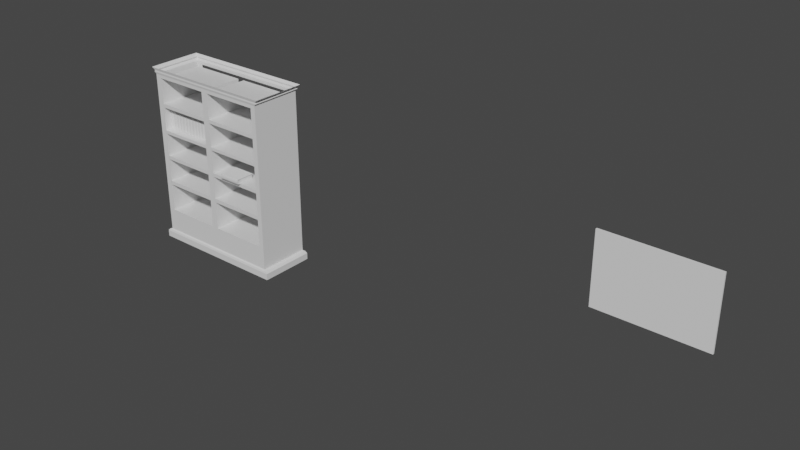 # Source: Bookshelf_01.blend  (saved by Blender 2.80.75; exported with 4.5.12 LTS)
import bpy
from mathutils import Matrix  # noqa: F401  (used for matrix-valued properties, if any)

bpy.ops.wm.read_factory_settings(use_empty=True)
scene = bpy.context.scene
scene.name = 'Scene'

# ---- collections
col_collection = bpy.data.collections.new('Collection'); scene.collection.children.link(col_collection)

# ---- materials (node trees are filled in below, after node groups)
mat_material = bpy.data.materials.new('Material')
mat_material.alpha_threshold = 0.0
mat_material.use_transparent_shadow = False
mat_material.line_color = (0.0, 0.0, 0.0, 1.0)

# ---- material node trees
mat_material.use_nodes = True; mat_material.node_tree.nodes.clear()
_N = mat_material.node_tree.nodes; _L = mat_material.node_tree.links
n0 = _N.new('ShaderNodeOutputMaterial'); n0.name = 'Material Output'; n0.location = (300, 300)
n1 = _N.new('ShaderNodeBsdfPrincipled'); n1.name = 'Principled BSDF'; n1.location = (10, 300)
n1.distribution = 'GGX'
n1.subsurface_method = 'BURLEY'
n1.inputs[2].default_value = 0.4
n1.inputs[3].default_value = 1.45
n1.inputs[27].default_value = (0.0, 0.0, 0.0, 1.0)
n1.inputs[28].default_value = 1.0
_L.new(n1.outputs[0], n0.inputs[0])
n0.is_active_output = True

# ---- world
world_world = bpy.data.worlds.new('World'); scene.world = world_world
world_world.use_nodes = True; world_world.node_tree.nodes.clear()
_N = world_world.node_tree.nodes; _L = world_world.node_tree.links
n0 = _N.new('ShaderNodeOutputWorld'); n0.name = 'World Output'; n0.location = (300, 300)
n1 = _N.new('ShaderNodeBackground'); n1.name = 'Background'; n1.location = (10, 300)
n1.inputs[0].default_value = (0.05088, 0.05088, 0.05088, 1.0)
_L.new(n1.outputs[0], n0.inputs[0])
n0.is_active_output = True
world_world.color = (0.05088, 0.05088, 0.05088)
world_world.use_sun_shadow = False
world_world.sun_shadow_jitter_overblur = 0.0

# ---- meshes
me_cube = bpy.data.meshes.new('Cube')
me_cube.from_pydata([(2.342, -0.5467, 2.903), (2.342, -0.5467, -2.862), (2.342, -2.342, 2.903), (2.342, -2.342, -2.862), (-2.342, -0.5467, 2.903), (-2.342, -0.5467, -2.862), (-2.342, -2.342, 2.903), (-2.342, -2.342, -2.862), (2.342, -2.342, 2.903), (-2.342, -2.342, 2.903), (2.403, -0.5154, 2.974), (2.403, -2.358, 2.974), (-2.403, -0.5154, 2.974), (-2.403, -2.358, 2.974), (2.403, -2.358, 2.974), (-2.403, -2.358, 2.974), (2.381, -0.5268, 3.027), (2.381, -2.352, 3.027), (-2.381, -0.5268, 3.027), (-2.381, -2.352, 3.027), (2.381, -2.352, 3.027), (-2.381, -2.352, 3.027), (2.485, -0.4735, 3.121), (2.485, -2.379, 3.121), (-2.485, -0.4735, 3.121), (-2.485, -2.379, 3.121), (2.485, -2.379, 3.121), (-2.485, -2.379, 3.121), (-2.435, -0.5111, -2.898), (-2.435, -2.378, -2.898), (2.435, -0.5111, -2.898), (2.435, -2.378, -2.898), (-2.494, -0.4885, -2.963), (-2.494, -2.4, -2.963), (2.494, -0.4885, -2.963), (2.494, -2.4, -2.963), (-2.494, -0.4885, -3.187), (-2.494, -2.4, -3.187), (2.494, -0.4885, -3.187), (2.494, -2.4, -3.187), (2.342, -0.5467, 2.792), (-2.342, -2.342, 2.792), (2.342, -2.342, 2.792), (-2.342, -0.5467, 2.792), (2.342, -0.5467, -2.062), (2.342, -2.342, -2.062), (-2.342, -0.5467, -2.062), (-2.342, -2.342, -2.062), (-2.121, -0.5467, -2.862), (-2.121, -2.342, -2.862), (-2.205, -0.5111, -2.898), (-2.205, -2.378, -2.898), (-2.258, -0.4885, -2.963), (-2.258, -2.4, -2.963), (-2.258, -0.4885, -3.187), (-2.258, -2.4, -3.187), (-2.121, -0.5467, 2.792), (-2.121, -2.342, 2.792), (-2.121, -2.342, -2.062), (-2.121, -0.5467, -2.062), (-0.1192, -2.342, -2.862), (-0.124, -2.378, -2.898), (-0.127, -2.4, -2.963), (-0.127, -2.4, -3.187), (-0.1192, -0.5467, 2.792), (2.163, -2.342, -2.797), (-0.1192, -0.5467, -2.862), (-0.124, -0.5111, -2.898), (-0.127, -0.4885, -2.963), (-0.127, -0.4885, -3.187), (-0.1192, -2.342, 2.792), (-0.1192, -2.342, -2.062), (0.1269, -2.342, -2.862), (0.1319, -2.378, -2.898), (0.1351, -2.4, -2.963), (0.1351, -2.4, -3.187), (0.1269, -0.5467, 2.792), (0.1269, -2.342, -2.797), (0.1269, -0.5467, -2.862), (0.1319, -0.5111, -2.898), (0.1351, -0.4885, -2.963), (0.1351, -0.4885, -3.187), (0.1269, -2.342, 2.792), (0.1269, -2.342, -2.062), (2.163, -2.342, -2.862), (2.249, -2.378, -2.898), (2.303, -2.4, -2.963), (2.303, -2.4, -3.187), (2.163, -0.5467, 2.792), (2.163, -0.5467, -2.062), (2.163, -0.5467, -2.862), (2.249, -0.5111, -2.898), (2.303, -0.4885, -2.963), (2.303, -0.4885, -3.187), (2.163, -2.342, 2.792), (2.163, -2.342, -2.062), (-0.1192, -0.7367, 2.792), (-2.121, -0.7367, 2.792), (-0.1192, -0.7367, -2.062), (-2.121, -0.7367, -2.062), (2.163, -0.7367, 2.792), (0.1269, -0.7367, 2.792), (2.163, -0.7367, -2.062), (0.1269, -0.7367, -2.062), (-2.342, -2.342, 1.891), (2.342, -0.5467, 1.891), (2.342, -2.342, 1.891), (-2.342, -0.5467, 1.891), (-2.121, -2.342, 1.891), (-2.121, -0.5467, 1.891), (-0.1192, -2.342, 1.891), (-0.1192, -2.342, -2.797), (0.1269, -2.342, 1.891), (-2.121, -2.342, -2.797), (2.163, -2.342, 1.891), (2.163, -0.5467, 1.891), (-2.121, -0.7367, 1.891), (-0.1192, -0.7367, 1.891), (0.1269, -0.7367, 1.891), (2.163, -0.7367, 1.891), (2.342, -0.5467, 1.764), (2.342, -2.342, 1.764), (-2.342, -0.5467, 1.764), (-2.121, -2.342, 1.764), (-2.121, -0.5467, 1.764), (-0.1192, -2.342, 1.764), (-2.121, -0.5467, -2.797), (0.1269, -2.342, 1.764), (-2.342, -0.5467, -2.797), (2.163, -2.342, 1.764), (2.163, -0.5467, 1.764), (-2.342, -2.342, 1.764), (-2.121, -0.7367, 1.764), (-0.1192, -0.7367, 1.764), (0.1269, -0.7367, 1.764), (2.163, -0.7367, 1.764), (-2.121, -2.342, 1.891), (-0.1192, -2.342, 1.891), (-2.121, -0.7367, 1.891), (-0.1192, -0.7367, 1.891), (-2.121, -2.342, 1.764), (-0.1192, -2.342, 1.764), (-2.121, -0.7367, 1.764), (-0.1192, -0.7367, 1.764), (-0.1192, -2.34, 1.891), (-2.121, -2.34, 1.891), (-0.1192, -2.34, 1.764), (-2.121, -2.34, 1.764), (2.163, -2.339, 1.891), (0.1269, -2.339, 1.891), (0.1269, -2.339, 1.764), (2.163, -2.339, 1.764), (2.342, -0.5467, 0.9299), (2.342, -2.342, 0.9299), (-2.342, -0.5467, 0.9299), (-2.121, -2.342, 0.9299), (-2.121, -0.5467, 0.9299), (-0.1192, -2.342, 0.9299), (2.342, -2.342, -2.797), (0.1269, -2.342, 0.9299), (2.342, -0.5467, -2.797), (2.163, -2.342, 0.9299), (2.163, -0.5467, 0.9299), (-2.121, -0.7367, 0.9299), (-0.1192, -0.7367, 0.9299), (0.1269, -0.7367, 0.9299), (2.163, -0.7367, 0.9299), (-2.342, -2.342, 0.9299), (2.342, -0.5467, 0.8168), (2.342, -2.342, 0.8168), (-2.342, -0.5467, 0.8168), (-2.121, -2.342, 0.8168), (-2.121, -0.5467, 0.8168), (-0.1192, -2.342, 0.8168), (2.163, -0.5467, -2.183), (0.1269, -2.342, 0.8168), (2.163, -2.342, -2.183), (2.163, -2.342, 0.8168), (2.163, -0.5467, 0.8168), (-2.121, -0.7367, 0.8168), (-0.1192, -0.7367, 0.8168), (0.1269, -0.7367, 0.8168), (2.163, -0.7367, 0.8168), (-2.342, -2.342, 0.8168), (2.342, -0.5467, -0.001427), (2.342, -2.342, -0.001427), (-2.342, -0.5467, -0.001427), (-2.121, -2.342, -0.001427), (-2.121, -0.5467, -0.001427), (-0.1192, -2.342, -0.001427), (0.1269, -2.342, -2.183), (0.1269, -2.342, -0.001427), (-0.1192, -2.342, -2.183), (2.163, -2.342, -0.001427), (2.163, -0.5467, -0.001427), (-2.121, -0.7367, -0.001427), (-0.1192, -0.7367, -0.001427), (0.1269, -0.7367, -0.001427), (2.163, -0.7367, -0.001427), (-2.342, -2.342, -0.001427), (2.342, -0.5467, -0.1296), (2.342, -2.342, -0.1296), (-2.342, -0.5467, -0.1296), (-2.121, -2.342, -0.1296), (-2.121, -0.5467, -0.1296), (-0.1192, -2.342, -0.1296), (-2.121, -2.342, -2.183), (0.1269, -2.342, -0.1296), (-2.121, -0.5467, -2.183), (2.163, -2.342, -0.1296), (2.163, -0.5467, -0.1296), (-2.121, -0.7367, -0.1296), (-0.1192, -0.7367, -0.1296), (0.1269, -0.7367, -0.1296), (2.163, -0.7367, -0.1296), (-2.342, -2.342, -0.1296), (2.342, -0.5467, -0.9428), (2.342, -2.342, -0.9428), (-2.342, -0.5467, -0.9428), (-2.121, -2.342, -0.9428), (-2.121, -0.5467, -0.9428), (-0.1192, -2.342, -0.9428), (-2.342, -2.342, -2.183), (0.1269, -2.342, -0.9428), (-2.342, -0.5467, -2.183), (2.163, -2.342, -0.9428), (2.163, -0.5467, -0.9428), (-2.121, -0.7367, -0.9428), (-0.1192, -0.7367, -0.9428), (0.1269, -0.7367, -0.9428), (2.163, -0.7367, -0.9428), (-2.342, -2.342, -0.9428), (2.342, -0.5467, -1.081), (2.342, -2.342, -1.081), (-2.342, -0.5467, -1.081), (-2.121, -2.342, -1.081), (-2.121, -0.5467, -1.081), (-0.1192, -2.342, -1.081), (2.342, -2.342, -2.183), (0.1269, -2.342, -1.081), (2.342, -0.5467, -2.183), (2.163, -2.342, -1.081), (2.163, -0.5467, -1.081), (-2.121, -0.7367, -1.081), (-0.1192, -0.7367, -1.081), (0.1269, -0.7367, -1.081), (2.163, -0.7367, -1.081), (-2.342, -2.342, -1.081), (-0.1192, -2.339, 0.9299), (-2.121, -2.339, 0.9299), (2.163, -2.339, 0.9299), (0.1269, -2.339, 0.9299), (-2.121, -2.339, 0.8168), (-0.1192, -2.339, 0.8168), (0.1269, -2.339, 0.8168), (2.163, -2.339, 0.8168), (-0.1192, -2.339, -0.001427), (-2.121, -2.339, -0.001427), (2.163, -2.339, -0.001427), (0.1269, -2.339, -0.001427), (-2.121, -2.339, -0.1296), (-0.1192, -2.339, -0.1296), (0.1269, -2.339, -0.1296), (2.163, -2.339, -0.1296), (-0.1192, -2.339, -0.9428), (-2.121, -2.339, -0.9428), (2.163, -2.339, -0.9428), (0.1269, -2.339, -0.9428), (-2.121, -2.339, -1.081), (-0.1192, -2.339, -1.081), (0.1269, -2.339, -1.081), (2.163, -2.339, -1.081), (2.163, -0.5467, -2.797), (-2.342, -2.342, -2.797), (2.163, -0.7391, -2.797), (0.1269, -0.7391, -2.797), (-0.1192, -0.7391, -2.797), (-2.121, -0.7391, -2.797), (2.163, -0.7391, -2.183), (0.1269, -0.7391, -2.183), (-0.1192, -0.7391, -2.183), (-2.121, -0.7391, -2.183)], [], [(116, 108, 136, 138), (42, 2, 6, 41, 57, 70, 82, 94), (41, 6, 4, 43), (90, 1, 30, 91), (40, 0, 2, 42), (43, 4, 0, 40, 88, 76, 64, 56), (6, 2, 8, 9), (0, 4, 12, 10), (4, 6, 13, 12), (2, 0, 10, 11), (9, 8, 14, 15), (10, 12, 18, 16), (11, 10, 16, 17), (15, 14, 20, 21), (12, 13, 19, 18), (21, 20, 26, 27), (18, 19, 25, 24), (16, 18, 24, 22), (17, 16, 22, 23), (51, 29, 33, 53), (49, 7, 29, 51), (7, 5, 28, 29), (1, 3, 31, 30), (34, 35, 39, 38), (29, 28, 32, 33), (30, 31, 35, 34), (91, 30, 34, 92), (118, 134, 150, 149), (92, 34, 38, 93), (53, 33, 37, 55), (33, 32, 36, 37), (115, 88, 40, 105), (105, 40, 42, 106), (104, 41, 43, 107), (108, 57, 41, 104), (206, 58, 47, 222), (222, 47, 46, 224), (240, 44, 45, 238), (174, 89, 44, 240), (224, 46, 59, 208), (192, 71, 58, 206), (239, 83, 103, 245), (107, 43, 56, 109), (62, 53, 55, 63), (32, 52, 54, 36), (36, 54, 55, 37), (28, 50, 52, 32), (60, 49, 51, 61), (61, 51, 53, 62), (5, 48, 50, 28), (73, 61, 62, 74), (72, 60, 61, 73), (74, 62, 63, 75), (112, 82, 70, 110), (190, 83, 71, 192), (52, 68, 69, 54), (134, 135, 151, 150), (50, 67, 68, 52), (48, 66, 67, 50), (176, 95, 83, 190), (58, 71, 98, 99), (86, 74, 75, 87), (84, 72, 73, 85), (85, 73, 74, 86), (68, 80, 81, 69), (117, 116, 138, 139), (67, 79, 80, 68), (66, 78, 79, 67), (31, 85, 86, 35), (3, 84, 85, 31), (35, 86, 87, 39), (106, 42, 94, 114), (238, 45, 95, 176), (80, 92, 93, 81), (57, 108, 116, 97), (79, 91, 92, 80), (78, 90, 91, 79), (117, 96, 97, 116), (119, 100, 101, 118), (83, 95, 102, 103), (70, 57, 97, 96), (114, 94, 100, 119), (110, 70, 96, 117), (235, 58, 99, 243), (94, 82, 101, 100), (65, 176, 278, 274), (121, 106, 114, 129), (113, 111, 276, 277), (190, 77, 275, 279), (127, 112, 110, 125), (122, 107, 109, 124), (82, 112, 118, 101), (123, 108, 104, 131), (131, 104, 107, 122), (120, 105, 106, 121), (130, 115, 105, 120), (162, 130, 120, 152), (152, 120, 121, 153), (167, 131, 122, 154), (155, 123, 131, 167), (154, 122, 124, 156), (159, 127, 125, 157), (111, 192, 280, 276), (192, 206, 281, 280), (153, 121, 129, 161), (77, 65, 274, 275), (133, 125, 141, 143), (157, 125, 133, 164), (161, 129, 135, 166), (151, 148, 149, 150), (166, 135, 134, 165), (164, 133, 132, 163), (123, 132, 142, 140), (132, 133, 143, 142), (110, 117, 139, 137), (138, 142, 147, 145), (145, 147, 146, 144), (139, 138, 145, 144), (142, 143, 146, 147), (143, 139, 144, 146), (135, 119, 148, 151), (119, 118, 149, 148), (181, 182, 255, 254), (227, 243, 268, 265), (229, 245, 270, 267), (166, 165, 251, 250), (49, 113, 273, 7), (169, 153, 161, 177), (7, 273, 128, 5), (1, 160, 158, 3), (175, 159, 157, 173), (170, 154, 156, 172), (171, 155, 167, 183), (183, 167, 154, 170), (168, 152, 153, 169), (178, 162, 152, 168), (123, 155, 163, 132), (127, 159, 165, 134), (194, 178, 168, 184), (184, 168, 169, 185), (199, 183, 170, 186), (187, 171, 183, 199), (186, 170, 172, 188), (191, 175, 173, 189), (90, 272, 160, 1), (5, 128, 126, 48), (185, 169, 177, 193), (60, 111, 113, 49), (189, 173, 180, 196), (193, 177, 182, 198), (198, 182, 181, 197), (196, 180, 179, 195), (179, 180, 253, 252), (244, 228, 264, 269), (165, 181, 254, 251), (198, 197, 259, 258), (182, 166, 250, 255), (164, 163, 249, 248), (72, 77, 111, 60), (201, 185, 193, 209), (84, 65, 77, 72), (3, 158, 65, 84), (207, 191, 189, 205), (202, 186, 188, 204), (203, 187, 199, 215), (215, 199, 186, 202), (200, 184, 185, 201), (210, 194, 184, 200), (171, 187, 195, 179), (175, 191, 197, 181), (226, 210, 200, 216), (216, 200, 201, 217), (231, 215, 202, 218), (219, 203, 215, 231), (218, 202, 204, 220), (223, 207, 205, 221), (113, 206, 222, 273), (273, 222, 224, 128), (217, 201, 209, 225), (160, 240, 238, 158), (221, 205, 212, 228), (225, 209, 214, 230), (230, 214, 213, 229), (228, 212, 211, 227), (271, 266, 267, 270), (269, 264, 265, 268), (180, 164, 248, 253), (211, 212, 261, 260), (263, 258, 259, 262), (261, 256, 257, 260), (272, 174, 240, 160), (233, 217, 225, 241), (128, 224, 208, 126), (206, 113, 277, 281), (239, 223, 221, 237), (234, 218, 220, 236), (235, 219, 231, 247), (247, 231, 218, 234), (232, 216, 217, 233), (242, 226, 216, 232), (203, 219, 227, 211), (207, 223, 229, 213), (89, 242, 232, 44), (44, 232, 233, 45), (47, 247, 234, 46), (58, 235, 247, 47), (46, 234, 236, 59), (83, 239, 237, 71), (77, 190, 192, 111), (176, 190, 279, 278), (45, 233, 241, 95), (158, 238, 176, 65), (71, 237, 244, 98), (95, 241, 246, 102), (102, 246, 245, 103), (98, 244, 243, 99), (255, 250, 251, 254), (253, 248, 249, 252), (245, 246, 271, 270), (228, 227, 265, 264), (195, 211, 260, 257), (246, 230, 266, 271), (243, 244, 269, 268), (230, 229, 267, 266), (212, 196, 256, 261), (197, 213, 262, 259), (213, 214, 263, 262), (196, 195, 257, 256), (163, 179, 252, 249), (214, 198, 258, 263)])
_uv = me_cube.uv_layers.new(name='UVMap')
_uv.uv.foreach_set('vector', [0.5811, 0.4882, 0.5811, 0.4882, 0.5811, 0.4882, 0.5811, 0.4882, 0.6202, 0.25, 0.625, 0.25, 0.625, 0.5, 0.6202, 0.5, 0.6202, 0.4882, 0.6202, 0.3814, 0.6202, 0.3682, 0.6202, 0.2595, 0.6202, 0.5, 0.625, 0.5, 0.625, 0.75, 0.6202, 0.75, 0.625, 0.7405, 0.625, 0.75, 0.625, 0.75, 0.625, 0.7405, 0.3702, 0.5, 0.375, 0.5, 0.375, 0.75, 0.3702, 0.75, 0.8702, 0.5, 0.875, 0.5, 0.875, 0.75, 0.8702, 0.75, 0.8702, 0.7405, 0.8702, 0.6318, 0.8702, 0.6186, 0.8702, 0.5118, 0.625, 0.25, 0.375, 0.25, 0.375, 0.25, 0.625, 0.25, 0.375, 0.0, 0.625, 0.0, 0.625, 0.0, 0.375, 0.0, 0.625, 0.0, 0.625, 0.25, 0.625, 0.25, 0.625, 0.0, 0.375, 0.25, 0.375, 0.0, 0.375, 0.0, 0.375, 0.25, 0.625, 0.25, 0.375, 0.25, 0.375, 0.25, 0.625, 0.25, 0.375, 0.0, 0.625, 0.0, 0.625, 0.0, 0.375, 0.0, 0.375, 0.25, 0.375, 0.0, 0.375, 0.0, 0.375, 0.25, 0.625, 0.25, 0.375, 0.25, 0.375, 0.25, 0.625, 0.25, 0.625, 0.0, 0.625, 0.25, 0.625, 0.25, 0.625, 0.0, 0.625, 0.25, 0.375, 0.25, 0.375, 0.25, 0.625, 0.25, 0.625, 0.0, 0.625, 0.25, 0.625, 0.25, 0.625, 0.0, 0.375, 0.0, 0.625, 0.0, 0.625, 0.0, 0.375, 0.0, 0.375, 0.25, 0.375, 0.0, 0.375, 0.0, 0.375, 0.25, 0.375, 0.4882, 0.375, 0.5, 0.375, 0.5, 0.375, 0.4882, 0.375, 0.4882, 0.375, 0.5, 0.375, 0.5, 0.375, 0.4882, 0.375, 0.5, 0.375, 0.75, 0.375, 0.75, 0.375, 0.5, 0.125, 0.5, 0.125, 0.75, 0.125, 0.75, 0.125, 0.5, 0.125, 0.5, 0.125, 0.75, 0.125, 0.75, 0.125, 0.5, 0.375, 0.5, 0.375, 0.75, 0.375, 0.75, 0.375, 0.5, 0.125, 0.5, 0.125, 0.75, 0.125, 0.75, 0.125, 0.5, 0.625, 0.7405, 0.625, 0.75, 0.625, 0.75, 0.625, 0.7405, 0.0, 0.0, 0.0, 0.0, 0.0, 0.0, 0.0, 0.0, 0.625, 0.7405, 0.625, 0.75, 0.625, 0.75, 0.625, 0.7405, 0.375, 0.4882, 0.375, 0.5, 0.375, 0.5, 0.375, 0.4882, 0.375, 0.5, 0.375, 0.75, 0.375, 0.75, 0.375, 0.5, 0.8311, 0.7405, 0.8702, 0.7405, 0.8702, 0.75, 0.8311, 0.75, 0.3311, 0.5, 0.3702, 0.5, 0.3702, 0.75, 0.3311, 0.75, 0.5811, 0.5, 0.6202, 0.5, 0.6202, 0.75, 0.5811, 0.75, 0.5811, 0.4882, 0.6202, 0.4882, 0.6202, 0.5, 0.5811, 0.5, 0.4044, 0.4882, 0.4097, 0.4882, 0.4097, 0.5, 0.4044, 0.5, 0.4044, 0.5, 0.4097, 0.5, 0.4097, 0.75, 0.4044, 0.75, 0.1544, 0.5, 0.1597, 0.5, 0.1597, 0.75, 0.1544, 0.75, 0.6544, 0.7405, 0.6597, 0.7405, 0.6597, 0.75, 0.6544, 0.75, 0.6544, 0.5, 0.6597, 0.5, 0.6597, 0.5118, 0.6544, 0.5118, 0.4044, 0.3814, 0.4097, 0.3814, 0.4097, 0.4882, 0.4044, 0.4882, 0.4522, 0.3682, 0.4097, 0.3682, 0.4097, 0.3682, 0.4522, 0.3682, 0.8311, 0.5, 0.8702, 0.5, 0.8702, 0.5118, 0.8311, 0.5118, 0.375, 0.3814, 0.375, 0.4882, 0.375, 0.4882, 0.375, 0.3814, 0.625, 0.5, 0.625, 0.5118, 0.625, 0.5118, 0.625, 0.5, 0.375, 0.75, 0.3868, 0.75, 0.3868, 1.0, 0.375, 1.0, 0.625, 0.5, 0.625, 0.5118, 0.625, 0.5118, 0.625, 0.5, 0.375, 0.3814, 0.375, 0.4882, 0.375, 0.4882, 0.375, 0.3814, 0.375, 0.3814, 0.375, 0.4882, 0.375, 0.4882, 0.375, 0.3814, 0.625, 0.5, 0.625, 0.5118, 0.625, 0.5118, 0.625, 0.5, 0.375, 0.3682, 0.375, 0.3814, 0.375, 0.3814, 0.375, 0.3682, 0.375, 0.3682, 0.375, 0.3814, 0.375, 0.3814, 0.375, 0.3682, 0.375, 0.3682, 0.375, 0.3814, 0.375, 0.3814, 0.375, 0.3682, 0.5811, 0.3682, 0.6202, 0.3682, 0.6202, 0.3814, 0.5811, 0.3814, 0.4044, 0.3682, 0.4097, 0.3682, 0.4097, 0.3814, 0.4044, 0.3814, 0.625, 0.5118, 0.625, 0.6186, 0.625, 0.6186, 0.625, 0.5118, 0.5756, 0.3682, 0.5756, 0.2595, 0.5756, 0.2595, 0.5756, 0.3682, 0.625, 0.5118, 0.625, 0.6186, 0.625, 0.6186, 0.625, 0.5118, 0.625, 0.5118, 0.625, 0.6186, 0.625, 0.6186, 0.625, 0.5118, 0.4044, 0.2595, 0.4097, 0.2595, 0.4097, 0.3682, 0.4044, 0.3682, 0.4097, 0.4882, 0.4097, 0.3814, 0.4097, 0.3814, 0.4097, 0.4882, 0.375, 0.2595, 0.375, 0.3682, 0.375, 0.3682, 0.375, 0.2595, 0.375, 0.2595, 0.375, 0.3682, 0.375, 0.3682, 0.375, 0.2595, 0.375, 0.2595, 0.375, 0.3682, 0.375, 0.3682, 0.375, 0.2595, 0.625, 0.6186, 0.625, 0.6318, 0.625, 0.6318, 0.625, 0.6186, 0.5811, 0.3814, 0.5811, 0.4882, 0.5811, 0.4882, 0.5811, 0.3814, 0.625, 0.6186, 0.625, 0.6318, 0.625, 0.6318, 0.625, 0.6186, 0.625, 0.6186, 0.625, 0.6318, 0.625, 0.6318, 0.625, 0.6186, 0.375, 0.25, 0.375, 0.2595, 0.375, 0.2595, 0.375, 0.25, 0.375, 0.25, 0.375, 0.2595, 0.375, 0.2595, 0.375, 0.25, 0.375, 0.25, 0.375, 0.2595, 0.375, 0.2595, 0.375, 0.25, 0.5811, 0.25, 0.6202, 0.25, 0.6202, 0.2595, 0.5811, 0.2595, 0.4044, 0.25, 0.4097, 0.25, 0.4097, 0.2595, 0.4044, 0.2595, 0.625, 0.6318, 0.625, 0.7405, 0.625, 0.7405, 0.625, 0.6318, 0.6202, 0.4882, 0.5811, 0.4882, 0.5811, 0.4882, 0.6202, 0.4882, 0.625, 0.6318, 0.625, 0.7405, 0.625, 0.7405, 0.625, 0.6318, 0.625, 0.6318, 0.625, 0.7405, 0.625, 0.7405, 0.625, 0.6318, 0.5811, 0.3814, 0.6202, 0.3814, 0.6202, 0.4882, 0.5811, 0.4882, 0.5811, 0.2595, 0.6202, 0.2595, 0.6202, 0.3682, 0.5811, 0.3682, 0.4097, 0.3682, 0.4097, 0.2595, 0.4097, 0.2595, 0.4097, 0.3682, 0.6202, 0.3814, 0.6202, 0.4882, 0.6202, 0.4882, 0.6202, 0.3814, 0.5811, 0.2595, 0.6202, 0.2595, 0.6202, 0.2595, 0.5811, 0.2595, 0.5811, 0.3814, 0.6202, 0.3814, 0.6202, 0.3814, 0.5811, 0.3814, 0.4522, 0.4882, 0.4097, 0.4882, 0.4097, 0.4882, 0.4522, 0.4882, 0.6202, 0.2595, 0.6202, 0.3682, 0.6202, 0.3682, 0.6202, 0.2595, 0.3778, 0.2595, 0.4044, 0.2595, 0.4044, 0.2595, 0.3778, 0.2595, 0.5756, 0.25, 0.5811, 0.25, 0.5811, 0.2595, 0.5756, 0.2595, 0.3778, 0.4882, 0.3778, 0.3814, 0.3778, 0.3814, 0.3778, 0.4882, 0.4044, 0.3682, 0.3778, 0.3682, 0.3778, 0.3682, 0.4044, 0.3682, 0.5756, 0.3682, 0.5811, 0.3682, 0.5811, 0.3814, 0.5756, 0.3814, 0.8256, 0.5, 0.8311, 0.5, 0.8311, 0.5118, 0.8256, 0.5118, 0.6202, 0.3682, 0.5811, 0.3682, 0.5811, 0.3682, 0.6202, 0.3682, 0.5756, 0.4882, 0.5811, 0.4882, 0.5811, 0.5, 0.5756, 0.5, 0.5756, 0.5, 0.5811, 0.5, 0.5811, 0.75, 0.5756, 0.75, 0.3256, 0.5, 0.3311, 0.5, 0.3311, 0.75, 0.3256, 0.75, 0.8256, 0.7405, 0.8311, 0.7405, 0.8311, 0.75, 0.8256, 0.75, 0.7894, 0.7405, 0.8256, 0.7405, 0.8256, 0.75, 0.7894, 0.75, 0.2894, 0.5, 0.3256, 0.5, 0.3256, 0.75, 0.2894, 0.75, 0.5394, 0.5, 0.5756, 0.5, 0.5756, 0.75, 0.5394, 0.75, 0.5394, 0.4882, 0.5756, 0.4882, 0.5756, 0.5, 0.5394, 0.5, 0.7894, 0.5, 0.8256, 0.5, 0.8256, 0.5118, 0.7894, 0.5118, 0.5394, 0.3682, 0.5756, 0.3682, 0.5756, 0.3814, 0.5394, 0.3814, 0.3778, 0.3814, 0.4044, 0.3814, 0.4044, 0.3814, 0.3778, 0.3814, 0.4044, 0.3814, 0.4044, 0.4882, 0.4044, 0.4882, 0.4044, 0.3814, 0.5394, 0.25, 0.5756, 0.25, 0.5756, 0.2595, 0.5394, 0.2595, 0.3778, 0.3682, 0.3778, 0.2595, 0.3778, 0.2595, 0.3778, 0.3682, 0.5756, 0.3814, 0.5756, 0.3814, 0.5756, 0.3814, 0.5756, 0.3814, 0.5394, 0.3814, 0.5756, 0.3814, 0.5756, 0.3814, 0.5394, 0.3814, 0.5394, 0.2595, 0.5756, 0.2595, 0.5756, 0.2595, 0.5394, 0.2595, 0.5756, 0.2595, 0.5811, 0.2595, 0.5811, 0.3682, 0.5756, 0.3682, 0.5394, 0.2595, 0.5756, 0.2595, 0.5756, 0.3682, 0.5394, 0.3682, 0.5394, 0.3814, 0.5756, 0.3814, 0.5756, 0.4882, 0.5394, 0.4882, 0.5756, 0.4882, 0.5756, 0.4882, 0.5756, 0.4882, 0.5756, 0.4882, 0.5756, 0.4882, 0.5756, 0.3814, 0.5756, 0.3814, 0.5756, 0.4882, 0.5811, 0.3814, 0.5811, 0.3814, 0.5811, 0.3814, 0.5811, 0.3814, 0.0, 0.0, 0.0, 0.0, 0.0, 0.0, 0.0, 0.0, 0.5811, 0.4882, 0.5756, 0.4882, 0.5756, 0.3814, 0.5811, 0.3814, 0.5811, 0.3814, 0.5811, 0.4882, 0.5811, 0.4882, 0.5811, 0.3814, 0.5756, 0.4882, 0.5756, 0.3814, 0.5756, 0.3814, 0.5756, 0.4882, 0.0, 0.0, 0.0, 0.0, 0.0, 0.0, 0.0, 0.0, 0.0, 0.0, 0.0, 0.0, 0.0, 0.0, 0.0, 0.0, 0.5811, 0.2595, 0.5811, 0.3682, 0.5811, 0.3682, 0.5811, 0.2595, 0.5345, 0.3682, 0.5345, 0.2595, 0.5345, 0.2595, 0.5345, 0.3682, 0.0, 0.0, 0.0, 0.0, 0.0, 0.0, 0.0, 0.0, 0.0, 0.0, 0.0, 0.0, 0.0, 0.0, 0.0, 0.0, 0.5394, 0.2595, 0.5394, 0.3682, 0.5394, 0.3682, 0.5394, 0.2595, 0.375, 0.4882, 0.3778, 0.4882, 0.3778, 0.5, 0.375, 0.5, 0.5345, 0.25, 0.5394, 0.25, 0.5394, 0.2595, 0.5345, 0.2595, 0.375, 0.5, 0.3778, 0.5, 0.3778, 0.75, 0.375, 0.75, 0.125, 0.5, 0.1278, 0.5, 0.1278, 0.75, 0.125, 0.75, 0.5345, 0.3682, 0.5394, 0.3682, 0.5394, 0.3814, 0.5345, 0.3814, 0.7845, 0.5, 0.7894, 0.5, 0.7894, 0.5118, 0.7845, 0.5118, 0.5345, 0.4882, 0.5394, 0.4882, 0.5394, 0.5, 0.5345, 0.5, 0.5345, 0.5, 0.5394, 0.5, 0.5394, 0.75, 0.5345, 0.75, 0.2845, 0.5, 0.2894, 0.5, 0.2894, 0.75, 0.2845, 0.75, 0.7845, 0.7405, 0.7894, 0.7405, 0.7894, 0.75, 0.7845, 0.75, 0.5756, 0.4882, 0.5394, 0.4882, 0.5394, 0.4882, 0.5756, 0.4882, 0.5756, 0.3682, 0.5394, 0.3682, 0.5394, 0.3682, 0.5756, 0.3682, 0.7491, 0.7405, 0.7845, 0.7405, 0.7845, 0.75, 0.7491, 0.75, 0.2491, 0.5, 0.2845, 0.5, 0.2845, 0.75, 0.2491, 0.75, 0.4991, 0.5, 0.5345, 0.5, 0.5345, 0.75, 0.4991, 0.75, 0.4991, 0.4882, 0.5345, 0.4882, 0.5345, 0.5, 0.4991, 0.5, 0.7491, 0.5, 0.7845, 0.5, 0.7845, 0.5118, 0.7491, 0.5118, 0.4991, 0.3682, 0.5345, 0.3682, 0.5345, 0.3814, 0.4991, 0.3814, 0.625, 0.7405, 0.6278, 0.7405, 0.6278, 0.75, 0.625, 0.75, 0.625, 0.5, 0.6278, 0.5, 0.6278, 0.5118, 0.625, 0.5118, 0.4991, 0.25, 0.5345, 0.25, 0.5345, 0.2595, 0.4991, 0.2595, 0.375, 0.3814, 0.3778, 0.3814, 0.3778, 0.4882, 0.375, 0.4882, 0.4991, 0.3814, 0.5345, 0.3814, 0.5345, 0.3814, 0.4991, 0.3814, 0.4991, 0.2595, 0.5345, 0.2595, 0.5345, 0.2595, 0.4991, 0.2595, 0.4991, 0.2595, 0.5345, 0.2595, 0.5345, 0.3682, 0.4991, 0.3682, 0.4991, 0.3814, 0.5345, 0.3814, 0.5345, 0.4882, 0.4991, 0.4882, 0.5345, 0.4882, 0.5345, 0.3814, 0.5345, 0.3814, 0.5345, 0.4882, 0.0, 0.0, 0.0, 0.0, 0.0, 0.0, 0.0, 0.0, 0.0, 0.0, 0.0, 0.0, 0.0, 0.0, 0.0, 0.0, 0.4991, 0.2595, 0.4991, 0.3682, 0.4991, 0.3682, 0.4991, 0.2595, 0.0, 0.0, 0.0, 0.0, 0.0, 0.0, 0.0, 0.0, 0.5394, 0.3814, 0.5394, 0.4882, 0.5394, 0.4882, 0.5394, 0.3814, 0.375, 0.3682, 0.3778, 0.3682, 0.3778, 0.3814, 0.375, 0.3814, 0.4935, 0.25, 0.4991, 0.25, 0.4991, 0.2595, 0.4935, 0.2595, 0.375, 0.2595, 0.3778, 0.2595, 0.3778, 0.3682, 0.375, 0.3682, 0.375, 0.25, 0.3778, 0.25, 0.3778, 0.2595, 0.375, 0.2595, 0.4935, 0.3682, 0.4991, 0.3682, 0.4991, 0.3814, 0.4935, 0.3814, 0.7435, 0.5, 0.7491, 0.5, 0.7491, 0.5118, 0.7435, 0.5118, 0.4935, 0.4882, 0.4991, 0.4882, 0.4991, 0.5, 0.4935, 0.5, 0.4935, 0.5, 0.4991, 0.5, 0.4991, 0.75, 0.4935, 0.75, 0.2435, 0.5, 0.2491, 0.5, 0.2491, 0.75, 0.2435, 0.75, 0.7435, 0.7405, 0.7491, 0.7405, 0.7491, 0.75, 0.7435, 0.75, 0.5345, 0.4882, 0.4991, 0.4882, 0.4991, 0.4882, 0.5345, 0.4882, 0.5345, 0.3682, 0.4991, 0.3682, 0.4991, 0.3682, 0.5345, 0.3682, 0.7082, 0.7405, 0.7435, 0.7405, 0.7435, 0.75, 0.7082, 0.75, 0.2082, 0.5, 0.2435, 0.5, 0.2435, 0.75, 0.2082, 0.75, 0.4582, 0.5, 0.4935, 0.5, 0.4935, 0.75, 0.4582, 0.75, 0.4582, 0.4882, 0.4935, 0.4882, 0.4935, 0.5, 0.4582, 0.5, 0.7082, 0.5, 0.7435, 0.5, 0.7435, 0.5118, 0.7082, 0.5118, 0.4582, 0.3682, 0.4935, 0.3682, 0.4935, 0.3814, 0.4582, 0.3814, 0.3778, 0.4882, 0.4044, 0.4882, 0.4044, 0.5, 0.3778, 0.5, 0.3778, 0.5, 0.4044, 0.5, 0.4044, 0.75, 0.3778, 0.75, 0.4582, 0.25, 0.4935, 0.25, 0.4935, 0.2595, 0.4582, 0.2595, 0.1278, 0.5, 0.1544, 0.5, 0.1544, 0.75, 0.1278, 0.75, 0.4582, 0.3814, 0.4935, 0.3814, 0.4935, 0.3814, 0.4582, 0.3814, 0.4582, 0.2595, 0.4935, 0.2595, 0.4935, 0.2595, 0.4582, 0.2595, 0.4582, 0.2595, 0.4935, 0.2595, 0.4935, 0.3682, 0.4582, 0.3682, 0.4582, 0.3814, 0.4935, 0.3814, 0.4935, 0.4882, 0.4582, 0.4882, 0.4522, 0.2595, 0.4582, 0.2595, 0.4582, 0.3682, 0.4522, 0.3682, 0.4522, 0.3814, 0.4582, 0.3814, 0.4582, 0.4882, 0.4522, 0.4882, 0.0, 0.0, 0.0, 0.0, 0.0, 0.0, 0.0, 0.0, 0.4935, 0.4882, 0.4935, 0.3814, 0.4935, 0.3814, 0.4935, 0.4882, 0.4935, 0.2595, 0.4991, 0.2595, 0.4991, 0.3682, 0.4935, 0.3682, 0.4935, 0.3814, 0.4991, 0.3814, 0.4991, 0.4882, 0.4935, 0.4882, 0.6278, 0.7405, 0.6544, 0.7405, 0.6544, 0.75, 0.6278, 0.75, 0.4522, 0.25, 0.4582, 0.25, 0.4582, 0.2595, 0.4522, 0.2595, 0.6278, 0.5, 0.6544, 0.5, 0.6544, 0.5118, 0.6278, 0.5118, 0.4044, 0.4882, 0.3778, 0.4882, 0.3778, 0.4882, 0.4044, 0.4882, 0.4522, 0.3682, 0.4582, 0.3682, 0.4582, 0.3814, 0.4522, 0.3814, 0.7022, 0.5, 0.7082, 0.5, 0.7082, 0.5118, 0.7022, 0.5118, 0.4522, 0.4882, 0.4582, 0.4882, 0.4582, 0.5, 0.4522, 0.5, 0.4522, 0.5, 0.4582, 0.5, 0.4582, 0.75, 0.4522, 0.75, 0.2022, 0.5, 0.2082, 0.5, 0.2082, 0.75, 0.2022, 0.75, 0.7022, 0.7405, 0.7082, 0.7405, 0.7082, 0.75, 0.7022, 0.75, 0.4935, 0.4882, 0.4582, 0.4882, 0.4582, 0.4882, 0.4935, 0.4882, 0.4935, 0.3682, 0.4582, 0.3682, 0.4582, 0.3682, 0.4935, 0.3682, 0.6597, 0.7405, 0.7022, 0.7405, 0.7022, 0.75, 0.6597, 0.75, 0.1597, 0.5, 0.2022, 0.5, 0.2022, 0.75, 0.1597, 0.75, 0.4097, 0.5, 0.4522, 0.5, 0.4522, 0.75, 0.4097, 0.75, 0.4097, 0.4882, 0.4522, 0.4882, 0.4522, 0.5, 0.4097, 0.5, 0.6597, 0.5, 0.7022, 0.5, 0.7022, 0.5118, 0.6597, 0.5118, 0.4097, 0.3682, 0.4522, 0.3682, 0.4522, 0.3814, 0.4097, 0.3814, 0.3778, 0.3682, 0.4044, 0.3682, 0.4044, 0.3814, 0.3778, 0.3814, 0.4044, 0.2595, 0.4044, 0.3682, 0.4044, 0.3682, 0.4044, 0.2595, 0.4097, 0.25, 0.4522, 0.25, 0.4522, 0.2595, 0.4097, 0.2595, 0.3778, 0.25, 0.4044, 0.25, 0.4044, 0.2595, 0.3778, 0.2595, 0.4097, 0.3814, 0.4522, 0.3814, 0.4522, 0.3814, 0.4097, 0.3814, 0.4097, 0.2595, 0.4522, 0.2595, 0.4522, 0.2595, 0.4097, 0.2595, 0.4097, 0.2595, 0.4522, 0.2595, 0.4522, 0.3682, 0.4097, 0.3682, 0.4097, 0.3814, 0.4522, 0.3814, 0.4522, 0.4882, 0.4097, 0.4882, 0.5345, 0.2595, 0.5394, 0.2595, 0.5394, 0.3682, 0.5345, 0.3682, 0.5345, 0.3814, 0.5394, 0.3814, 0.5394, 0.4882, 0.5345, 0.4882, 0.4522, 0.3682, 0.4522, 0.2595, 0.4522, 0.2595, 0.4522, 0.3682, 0.4582, 0.3814, 0.4582, 0.4882, 0.4582, 0.4882, 0.4582, 0.3814, 0.0, 0.0, 0.0, 0.0, 0.0, 0.0, 0.0, 0.0, 0.0, 0.0, 0.0, 0.0, 0.0, 0.0, 0.0, 0.0, 0.4522, 0.4882, 0.4522, 0.3814, 0.4522, 0.3814, 0.4522, 0.4882, 0.4582, 0.2595, 0.4582, 0.3682, 0.4582, 0.3682, 0.4582, 0.2595, 0.0, 0.0, 0.0, 0.0, 0.0, 0.0, 0.0, 0.0, 0.0, 0.0, 0.0, 0.0, 0.0, 0.0, 0.0, 0.0, 0.4935, 0.3682, 0.4935, 0.2595, 0.4935, 0.2595, 0.4935, 0.3682, 0.4991, 0.3814, 0.4991, 0.4882, 0.4991, 0.4882, 0.4991, 0.3814, 0.0, 0.0, 0.0, 0.0, 0.0, 0.0, 0.0, 0.0, 0.0, 0.0, 0.0, 0.0, 0.0, 0.0, 0.0, 0.0])
me_cube.materials.append(mat_material)
me_cube.use_remesh_preserve_volume = False
me_cube.use_remesh_preserve_attributes = False
me_cube.use_mirror_vertex_groups = False
me_cube.update()
me_cube_001 = bpy.data.meshes.new('Cube.001')
me_cube_001.from_pydata([(2.163, -2.342, -2.797), (0.1269, -2.342, -2.797), (-0.1192, -2.342, -2.797), (-2.121, -2.342, -2.797), (2.163, -2.342, -2.183), (0.1269, -2.342, -2.183), (-0.1192, -2.342, -2.183), (-2.121, -2.342, -2.183)], [], [(2, 6, 7, 3), (0, 4, 5, 1)])
_uv = me_cube_001.uv_layers.new(name='UVMap')
_uv.uv.foreach_set('vector', [0.3778, 0.3814, 0.4044, 0.3814, 0.4044, 0.4882, 0.3778, 0.4882, 0.3778, 0.2595, 0.4044, 0.2595, 0.4044, 0.3682, 0.3778, 0.3682])
me_cube_001.materials.append(mat_material)
me_cube_001.use_remesh_preserve_volume = False
me_cube_001.use_remesh_preserve_attributes = False
me_cube_001.use_mirror_vertex_groups = False
me_cube_001.update()
me_cube_002 = bpy.data.meshes.new('Cube.002')
me_cube_002.from_pydata([(10.77, -1.567, -6.295), (10.77, -1.567, 3.913), (10.77, 0.4329, -6.295), (10.77, 0.4329, 3.913), (12.77, -1.567, -6.295), (12.77, -1.567, 3.913), (12.77, 0.4329, -6.295), (12.77, 0.4329, 3.913), (10.85, 0.464, 3.913), (12.69, 0.464, 3.913), (11.01, 0.508, 3.913), (12.53, 0.508, 3.913), (11.35, 0.5547, 3.913), (12.19, 0.5547, 3.913), (11.7, 0.5858, 3.913), (11.84, 0.5858, 3.913), (10.77, 0.4329, -6.293), (12.77, 0.4329, -6.293), (10.85, 0.464, -6.293), (12.69, 0.464, -6.293), (11.01, 0.508, -6.293), (12.53, 0.508, -6.293), (11.35, 0.5547, -6.293), (12.19, 0.5547, -6.293), (11.7, 0.5858, -6.293), (11.84, 0.5858, -6.293), (10.81, -1.527, 3.913), (10.81, 0.3927, 3.913), (12.73, 0.3927, 3.913), (12.73, -1.527, 3.913), (10.81, -1.527, 3.779), (10.81, 0.3927, 3.779), (12.73, 0.3927, 3.779), (12.73, -1.527, 3.779), (8.471, -1.739, -6.301), (8.471, -1.739, 4.936), (8.471, 0.4622, -6.301), (8.471, 0.4622, 4.936), (10.67, -1.739, -6.301), (10.67, -1.739, 4.936), (10.67, 0.4622, -6.301), (10.67, 0.4622, 4.936), (8.562, 0.4965, 4.936), (10.58, 0.4965, 4.936), (8.736, 0.5449, 4.936), (10.41, 0.5449, 4.936), (9.105, 0.5963, 4.936), (10.04, 0.5963, 4.936), (9.491, 0.6305, 4.936), (9.651, 0.6305, 4.936), (8.471, 0.4622, -6.298), (10.67, 0.4622, -6.298), (8.562, 0.4965, -6.298), (10.58, 0.4965, -6.298), (8.736, 0.5449, -6.298), (10.41, 0.5449, -6.298), (9.105, 0.5963, -6.298), (10.04, 0.5963, -6.298), (9.491, 0.6305, -6.298), (9.651, 0.6305, -6.298), (8.515, -1.695, 4.936), (8.515, 0.418, 4.936), (10.63, 0.418, 4.936), (10.63, -1.695, 4.936), (8.515, -1.695, 4.788), (8.515, 0.418, 4.788), (10.63, 0.418, 4.788), (10.63, -1.695, 4.788), (6.635, -1.739, -6.301), (6.635, -1.739, 4.936), (6.635, 0.4622, -6.301), (6.635, 0.4622, 4.936), (8.348, -1.739, -6.301), (8.348, -1.739, 4.936), (8.348, 0.4622, -6.301), (8.348, 0.4622, 4.936), (6.707, 0.4965, 4.936), (8.277, 0.4965, 4.936), (6.842, 0.5449, 4.936), (8.142, 0.5449, 4.936), (7.129, 0.5963, 4.936), (7.854, 0.5963, 4.936), (7.429, 0.6305, 4.936), (7.554, 0.6305, 4.936), (6.635, 0.4622, -6.298), (8.348, 0.4622, -6.298), (6.707, 0.4965, -6.298), (8.277, 0.4965, -6.298), (6.842, 0.5449, -6.298), (8.142, 0.5449, -6.298), (7.129, 0.5963, -6.298), (7.854, 0.5963, -6.298), (7.429, 0.6305, -6.298), (7.554, 0.6305, -6.298), (6.67, -1.695, 4.936), (6.67, 0.418, 4.936), (8.314, 0.418, 4.936), (8.314, -1.695, 4.936), (6.67, -1.695, 4.788), (6.67, 0.418, 4.788), (8.314, 0.418, 4.788), (8.314, -1.695, 4.788), (4.552, -1.567, -6.295), (4.552, -1.567, 3.913), (4.552, 0.4329, -6.295), (4.552, 0.4329, 3.913), (6.552, -1.567, -6.295), (6.552, -1.567, 3.913), (6.552, 0.4329, -6.295), (6.552, 0.4329, 3.913), (4.635, 0.464, 3.913), (6.469, 0.464, 3.913), (4.793, 0.508, 3.913), (6.311, 0.508, 3.913), (5.129, 0.5547, 3.913), (5.975, 0.5547, 3.913), (5.479, 0.5858, 3.913), (5.625, 0.5858, 3.913), (4.552, 0.4329, -6.293), (6.552, 0.4329, -6.293), (4.635, 0.464, -6.293), (6.469, 0.464, -6.293), (4.793, 0.508, -6.293), (6.311, 0.508, -6.293), (5.129, 0.5547, -6.293), (5.975, 0.5547, -6.293), (5.479, 0.5858, -6.293), (5.625, 0.5858, -6.293), (4.592, -1.527, 3.913), (4.592, 0.3927, 3.913), (6.512, 0.3927, 3.913), (6.512, -1.527, 3.913), (4.592, -1.527, 3.779), (4.592, 0.3927, 3.779), (6.512, 0.3927, 3.779), (6.512, -1.527, 3.779), (2.281, -1.739, -6.301), (2.281, -1.739, 4.936), (2.281, 0.4622, -6.301), (2.281, 0.4622, 4.936), (4.482, -1.739, -6.301), (4.482, -1.739, 4.936), (4.482, 0.4622, -6.301), (4.482, 0.4622, 4.936), (2.372, 0.4965, 4.936), (4.391, 0.4965, 4.936), (2.546, 0.5449, 4.936), (4.217, 0.5449, 4.936), (2.915, 0.5963, 4.936), (3.847, 0.5963, 4.936), (3.301, 0.6305, 4.936), (3.461, 0.6305, 4.936), (2.281, 0.4622, -6.298), (4.482, 0.4622, -6.298), (2.372, 0.4965, -6.298), (4.391, 0.4965, -6.298), (2.546, 0.5449, -6.298), (4.217, 0.5449, -6.298), (2.915, 0.5963, -6.298), (3.847, 0.5963, -6.298), (3.301, 0.6305, -6.298), (3.461, 0.6305, -6.298), (2.325, -1.695, 4.936), (2.325, 0.418, 4.936), (4.438, 0.418, 4.936), (4.438, -1.695, 4.936), (2.325, -1.695, 4.788), (2.325, 0.418, 4.788), (4.438, 0.418, 4.788), (4.438, -1.695, 4.788), (0.1685, -1.567, -6.295), (0.1685, -1.567, 3.913), (0.1685, 0.4329, -6.295), (0.1685, 0.4329, 3.913), (2.169, -1.567, -6.295), (2.169, -1.567, 3.913), (2.169, 0.4329, -6.295), (2.169, 0.4329, 3.913), (0.2516, 0.464, 3.913), (2.085, 0.464, 3.913), (0.4096, 0.508, 3.913), (1.927, 0.508, 3.913), (0.7452, 0.5547, 3.913), (1.592, 0.5547, 3.913), (1.096, 0.5858, 3.913), (1.241, 0.5858, 3.913), (0.1685, 0.4329, -6.293), (2.169, 0.4329, -6.293), (0.2516, 0.464, -6.293), (2.085, 0.464, -6.293), (0.4096, 0.508, -6.293), (1.927, 0.508, -6.293), (0.7452, 0.5547, -6.293), (1.592, 0.5547, -6.293), (1.096, 0.5858, -6.293), (1.241, 0.5858, -6.293), (0.2088, -1.527, 3.913), (0.2088, 0.3927, 3.913), (2.128, 0.3927, 3.913), (2.128, -1.527, 3.913), (0.2088, -1.527, 3.779), (0.2088, 0.3927, 3.779), (2.128, 0.3927, 3.779), (2.128, -1.527, 3.779), (-1.926, -1.567, -6.295), (-1.926, -1.567, 3.913), (-1.926, 0.4329, -6.295), (-1.926, 0.4329, 3.913), (0.07419, -1.567, -6.295), (0.07419, -1.567, 3.913), (0.07419, 0.4329, -6.295), (0.07419, 0.4329, 3.913), (-1.843, 0.464, 3.913), (-0.008858, 0.464, 3.913), (-1.685, 0.508, 3.913), (-0.1669, 0.508, 3.913), (-1.349, 0.5547, 3.913), (-0.5025, 0.5547, 3.913), (-0.9987, 0.5858, 3.913), (-0.8529, 0.5858, 3.913), (-1.926, 0.4329, -6.293), (0.07419, 0.4329, -6.293), (-1.843, 0.464, -6.293), (-0.008858, 0.464, -6.293), (-1.685, 0.508, -6.293), (-0.1669, 0.508, -6.293), (-1.349, 0.5547, -6.293), (-0.5025, 0.5547, -6.293), (-0.9987, 0.5858, -6.293), (-0.8529, 0.5858, -6.293), (-1.886, -1.527, 3.913), (-1.886, 0.3927, 3.913), (0.03396, 0.3927, 3.913), (0.03396, -1.527, 3.913), (-1.886, -1.527, 3.779), (-1.886, 0.3927, 3.779), (0.03396, 0.3927, 3.779), (0.03396, -1.527, 3.779), (-4.226, -1.739, -6.301), (-4.226, -1.739, 4.936), (-4.226, 0.4622, -6.301), (-4.226, 0.4622, 4.936), (-2.025, -1.739, -6.301), (-2.025, -1.739, 4.936), (-2.025, 0.4622, -6.301), (-2.025, 0.4622, 4.936), (-4.135, 0.4965, 4.936), (-2.116, 0.4965, 4.936), (-3.961, 0.5449, 4.936), (-2.29, 0.5449, 4.936), (-3.591, 0.5963, 4.936), (-2.659, 0.5963, 4.936), (-3.206, 0.6305, 4.936), (-3.045, 0.6305, 4.936), (-4.226, 0.4622, -6.298), (-2.025, 0.4622, -6.298), (-4.135, 0.4965, -6.298), (-2.116, 0.4965, -6.298), (-3.961, 0.5449, -6.298), (-2.29, 0.5449, -6.298), (-3.591, 0.5963, -6.298), (-2.659, 0.5963, -6.298), (-3.206, 0.6305, -6.298), (-3.045, 0.6305, -6.298), (-4.182, -1.695, 4.936), (-4.182, 0.418, 4.936), (-2.069, 0.418, 4.936), (-2.069, -1.695, 4.936), (-4.182, -1.695, 4.788), (-4.182, 0.418, 4.788), (-2.069, 0.418, 4.788), (-2.069, -1.695, 4.788), (-6.061, -1.739, -6.301), (-6.061, -1.739, 4.936), (-6.061, 0.4622, -6.301), (-6.061, 0.4622, 4.936), (-4.348, -1.739, -6.301), (-4.348, -1.739, 4.936), (-4.348, 0.4622, -6.301), (-4.348, 0.4622, 4.936), (-5.99, 0.4965, 4.936), (-4.42, 0.4965, 4.936), (-5.855, 0.545, 4.936), (-4.555, 0.545, 4.936), (-5.567, 0.5963, 4.936), (-4.842, 0.5963, 4.936), (-5.267, 0.6305, 4.936), (-5.142, 0.6305, 4.936), (-6.061, 0.4622, -6.298), (-4.348, 0.4622, -6.298), (-5.99, 0.4965, -6.298), (-4.42, 0.4965, -6.298), (-5.855, 0.545, -6.298), (-4.555, 0.545, -6.298), (-5.567, 0.5963, -6.298), (-4.842, 0.5963, -6.298), (-5.267, 0.6305, -6.298), (-5.142, 0.6305, -6.298), (-6.027, -1.695, 4.936), (-6.027, 0.418, 4.936), (-4.383, 0.418, 4.936), (-4.383, -1.695, 4.936), (-6.027, -1.695, 4.788), (-6.027, 0.418, 4.788), (-4.383, 0.418, 4.788), (-4.383, -1.695, 4.788), (-8.145, -1.567, -6.295), (-8.145, -1.567, 3.913), (-8.145, 0.4329, -6.295), (-8.145, 0.4329, 3.913), (-6.145, -1.567, -6.295), (-6.145, -1.567, 3.913), (-6.145, 0.4329, -6.295), (-6.145, 0.4329, 3.913), (-8.062, 0.464, 3.913), (-6.228, 0.464, 3.913), (-7.904, 0.508, 3.913), (-6.386, 0.508, 3.913), (-7.568, 0.5547, 3.913), (-6.721, 0.5547, 3.913), (-7.218, 0.5858, 3.913), (-7.072, 0.5858, 3.913), (-8.145, 0.4329, -6.293), (-6.145, 0.4329, -6.293), (-8.062, 0.464, -6.293), (-6.228, 0.464, -6.293), (-7.904, 0.508, -6.293), (-6.386, 0.508, -6.293), (-7.568, 0.5547, -6.293), (-6.721, 0.5547, -6.293), (-7.218, 0.5858, -6.293), (-7.072, 0.5858, -6.293), (-8.104, -1.527, 3.913), (-8.104, 0.3927, 3.913), (-6.185, 0.3927, 3.913), (-6.185, -1.527, 3.913), (-8.104, -1.527, 3.779), (-8.104, 0.3927, 3.779), (-6.185, 0.3927, 3.779), (-6.185, -1.527, 3.779), (-13.54, -1.503, -6.309), (-14.79, -1.545, 3.823), (-13.46, 0.4951, -6.291), (-14.71, 0.4531, 3.841), (-11.56, -1.587, -6.065), (-12.81, -1.629, 4.066), (-11.48, 0.4109, -6.047), (-12.73, 0.3689, 4.085), (-14.63, 0.4807, 3.852), (-12.81, 0.4035, 4.075), (-14.47, 0.5181, 3.871), (-12.96, 0.4541, 4.056), (-14.13, 0.5505, 3.913), (-13.29, 0.5149, 4.016), (-13.78, 0.5668, 3.956), (-13.64, 0.5607, 3.973), (-13.46, 0.4951, -6.289), (-11.48, 0.4109, -6.045), (-13.38, 0.5227, -6.278), (-11.56, 0.4454, -6.055), (-13.22, 0.5601, -6.259), (-11.71, 0.4961, -6.074), (-12.89, 0.5925, -6.217), (-12.05, 0.5568, -6.114), (-12.54, 0.6088, -6.174), (-12.39, 0.6027, -6.156), (-14.75, -1.507, 3.828), (-14.67, 0.4113, 3.846), (-12.77, 0.3304, 4.08), (-12.85, -1.587, 4.062), (-14.73, -1.506, 3.694), (-14.65, 0.4118, 3.712), (-12.75, 0.3309, 3.946), (-12.83, -1.587, 3.928), (-10.42, -1.739, -6.301), (-10.42, -1.739, 4.936), (-10.42, 0.4622, -6.301), (-10.42, 0.4622, 4.936), (-8.215, -1.739, -6.301), (-8.215, -1.739, 4.936), (-8.215, 0.4622, -6.301), (-8.215, 0.4622, 4.936), (-10.32, 0.4965, 4.936), (-8.306, 0.4965, 4.936), (-10.15, 0.545, 4.936), (-8.48, 0.545, 4.936), (-9.781, 0.5963, 4.936), (-8.849, 0.5963, 4.936), (-9.396, 0.6305, 4.936), (-9.235, 0.6305, 4.936), (-10.42, 0.4622, -6.298), (-8.215, 0.4622, -6.298), (-10.32, 0.4965, -6.298), (-8.306, 0.4965, -6.298), (-10.15, 0.545, -6.298), (-8.48, 0.545, -6.298), (-9.781, 0.5963, -6.298), (-8.849, 0.5963, -6.298), (-9.396, 0.6305, -6.298), (-9.235, 0.6305, -6.298), (-10.37, -1.695, 4.936), (-10.37, 0.418, 4.936), (-8.259, 0.418, 4.936), (-8.259, -1.695, 4.936), (-10.37, -1.695, 4.788), (-10.37, 0.418, 4.788), (-8.259, 0.418, 4.788), (-8.259, -1.695, 4.788)], [], [(0, 1, 3, 2), (2, 3, 7, 6), (6, 7, 5, 4), (2, 6, 4, 0), (7, 3, 27, 28), (3, 7, 9, 8), (8, 9, 11, 10), (10, 11, 13, 12), (12, 13, 15, 14), (9, 7, 17, 19), (14, 15, 25, 24), (12, 14, 24, 22), (10, 12, 22, 20), (8, 10, 20, 18), (15, 13, 23, 25), (3, 8, 18, 16), (13, 11, 21, 23), (11, 9, 19, 21), (29, 28, 32, 33), (5, 7, 28, 29), (3, 1, 26, 27), (32, 31, 30, 33), (27, 26, 30, 31), (28, 27, 31, 32), (34, 35, 37, 36), (36, 37, 41, 40), (40, 41, 39, 38), (36, 40, 38, 34), (41, 37, 61, 62), (37, 41, 43, 42), (42, 43, 45, 44), (44, 45, 47, 46), (46, 47, 49, 48), (43, 41, 51, 53), (48, 49, 59, 58), (46, 48, 58, 56), (44, 46, 56, 54), (42, 44, 54, 52), (49, 47, 57, 59), (37, 42, 52, 50), (47, 45, 55, 57), (45, 43, 53, 55), (63, 62, 66, 67), (39, 41, 62, 63), (37, 35, 60, 61), (66, 65, 64, 67), (61, 60, 64, 65), (62, 61, 65, 66), (68, 69, 71, 70), (70, 71, 75, 74), (74, 75, 73, 72), (70, 74, 72, 68), (75, 71, 95, 96), (71, 75, 77, 76), (76, 77, 79, 78), (78, 79, 81, 80), (80, 81, 83, 82), (77, 75, 85, 87), (82, 83, 93, 92), (80, 82, 92, 90), (78, 80, 90, 88), (76, 78, 88, 86), (83, 81, 91, 93), (71, 76, 86, 84), (81, 79, 89, 91), (79, 77, 87, 89), (97, 96, 100, 101), (73, 75, 96, 97), (71, 69, 94, 95), (100, 99, 98, 101), (95, 94, 98, 99), (96, 95, 99, 100), (102, 103, 105, 104), (104, 105, 109, 108), (108, 109, 107, 106), (104, 108, 106, 102), (109, 105, 129, 130), (105, 109, 111, 110), (110, 111, 113, 112), (112, 113, 115, 114), (114, 115, 117, 116), (111, 109, 119, 121), (116, 117, 127, 126), (114, 116, 126, 124), (112, 114, 124, 122), (110, 112, 122, 120), (117, 115, 125, 127), (105, 110, 120, 118), (115, 113, 123, 125), (113, 111, 121, 123), (131, 130, 134, 135), (107, 109, 130, 131), (105, 103, 128, 129), (134, 133, 132, 135), (129, 128, 132, 133), (130, 129, 133, 134), (136, 137, 139, 138), (138, 139, 143, 142), (142, 143, 141, 140), (138, 142, 140, 136), (143, 139, 163, 164), (139, 143, 145, 144), (144, 145, 147, 146), (146, 147, 149, 148), (148, 149, 151, 150), (145, 143, 153, 155), (150, 151, 161, 160), (148, 150, 160, 158), (146, 148, 158, 156), (144, 146, 156, 154), (151, 149, 159, 161), (139, 144, 154, 152), (149, 147, 157, 159), (147, 145, 155, 157), (165, 164, 168, 169), (141, 143, 164, 165), (139, 137, 162, 163), (168, 167, 166, 169), (163, 162, 166, 167), (164, 163, 167, 168), (170, 171, 173, 172), (172, 173, 177, 176), (176, 177, 175, 174), (172, 176, 174, 170), (177, 173, 197, 198), (173, 177, 179, 178), (178, 179, 181, 180), (180, 181, 183, 182), (182, 183, 185, 184), (179, 177, 187, 189), (184, 185, 195, 194), (182, 184, 194, 192), (180, 182, 192, 190), (178, 180, 190, 188), (185, 183, 193, 195), (173, 178, 188, 186), (183, 181, 191, 193), (181, 179, 189, 191), (199, 198, 202, 203), (175, 177, 198, 199), (173, 171, 196, 197), (202, 201, 200, 203), (197, 196, 200, 201), (198, 197, 201, 202), (204, 205, 207, 206), (206, 207, 211, 210), (210, 211, 209, 208), (206, 210, 208, 204), (211, 207, 231, 232), (207, 211, 213, 212), (212, 213, 215, 214), (214, 215, 217, 216), (216, 217, 219, 218), (213, 211, 221, 223), (218, 219, 229, 228), (216, 218, 228, 226), (214, 216, 226, 224), (212, 214, 224, 222), (219, 217, 227, 229), (207, 212, 222, 220), (217, 215, 225, 227), (215, 213, 223, 225), (233, 232, 236, 237), (209, 211, 232, 233), (207, 205, 230, 231), (236, 235, 234, 237), (231, 230, 234, 235), (232, 231, 235, 236), (238, 239, 241, 240), (240, 241, 245, 244), (244, 245, 243, 242), (240, 244, 242, 238), (245, 241, 265, 266), (241, 245, 247, 246), (246, 247, 249, 248), (248, 249, 251, 250), (250, 251, 253, 252), (247, 245, 255, 257), (252, 253, 263, 262), (250, 252, 262, 260), (248, 250, 260, 258), (246, 248, 258, 256), (253, 251, 261, 263), (241, 246, 256, 254), (251, 249, 259, 261), (249, 247, 257, 259), (267, 266, 270, 271), (243, 245, 266, 267), (241, 239, 264, 265), (270, 269, 268, 271), (265, 264, 268, 269), (266, 265, 269, 270), (272, 273, 275, 274), (274, 275, 279, 278), (278, 279, 277, 276), (274, 278, 276, 272), (279, 275, 299, 300), (275, 279, 281, 280), (280, 281, 283, 282), (282, 283, 285, 284), (284, 285, 287, 286), (281, 279, 289, 291), (286, 287, 297, 296), (284, 286, 296, 294), (282, 284, 294, 292), (280, 282, 292, 290), (287, 285, 295, 297), (275, 280, 290, 288), (285, 283, 293, 295), (283, 281, 291, 293), (301, 300, 304, 305), (277, 279, 300, 301), (275, 273, 298, 299), (304, 303, 302, 305), (299, 298, 302, 303), (300, 299, 303, 304), (306, 307, 309, 308), (308, 309, 313, 312), (312, 313, 311, 310), (308, 312, 310, 306), (313, 309, 333, 334), (309, 313, 315, 314), (314, 315, 317, 316), (316, 317, 319, 318), (318, 319, 321, 320), (315, 313, 323, 325), (320, 321, 331, 330), (318, 320, 330, 328), (316, 318, 328, 326), (314, 316, 326, 324), (321, 319, 329, 331), (309, 314, 324, 322), (319, 317, 327, 329), (317, 315, 325, 327), (335, 334, 338, 339), (311, 313, 334, 335), (309, 307, 332, 333), (338, 337, 336, 339), (333, 332, 336, 337), (334, 333, 337, 338), (340, 341, 343, 342), (342, 343, 347, 346), (346, 347, 345, 344), (342, 346, 344, 340), (347, 343, 367, 368), (343, 347, 349, 348), (348, 349, 351, 350), (350, 351, 353, 352), (352, 353, 355, 354), (349, 347, 357, 359), (354, 355, 365, 364), (352, 354, 364, 362), (350, 352, 362, 360), (348, 350, 360, 358), (355, 353, 363, 365), (343, 348, 358, 356), (353, 351, 361, 363), (351, 349, 359, 361), (369, 368, 372, 373), (345, 347, 368, 369), (343, 341, 366, 367), (372, 371, 370, 373), (367, 366, 370, 371), (368, 367, 371, 372), (374, 375, 377, 376), (376, 377, 381, 380), (380, 381, 379, 378), (376, 380, 378, 374), (381, 377, 401, 402), (377, 381, 383, 382), (382, 383, 385, 384), (384, 385, 387, 386), (386, 387, 389, 388), (383, 381, 391, 393), (388, 389, 399, 398), (386, 388, 398, 396), (384, 386, 396, 394), (382, 384, 394, 392), (389, 387, 397, 399), (377, 382, 392, 390), (387, 385, 395, 397), (385, 383, 393, 395), (403, 402, 406, 407), (379, 381, 402, 403), (377, 375, 400, 401), (406, 405, 404, 407), (401, 400, 404, 405), (402, 401, 405, 406)])
_uv = me_cube_002.uv_layers.new(name='UVMap')
_uv.uv.foreach_set('vector', [0.375, 0.0, 0.625, 0.0, 0.625, 0.25, 0.375, 0.25, 0.375, 0.25, 0.625, 0.25, 0.625, 0.5, 0.375, 0.5, 0.375, 0.5, 0.625, 0.5, 0.625, 0.75, 0.375, 0.75, 0.125, 0.5, 0.375, 0.5, 0.375, 0.75, 0.125, 0.75, 0.625, 0.5, 0.625, 0.25, 0.625, 0.25, 0.625, 0.5, 0.625, 0.25, 0.625, 0.5, 0.625, 0.5, 0.625, 0.25, 0.625, 0.25, 0.625, 0.5, 0.625, 0.5, 0.625, 0.25, 0.625, 0.25, 0.625, 0.5, 0.625, 0.5, 0.625, 0.25, 0.625, 0.25, 0.625, 0.5, 0.625, 0.5, 0.625, 0.25, 0.625, 0.5, 0.625, 0.5, 0.625, 0.5, 0.625, 0.5, 0.625, 0.25, 0.625, 0.5, 0.625, 0.5, 0.625, 0.25, 0.625, 0.25, 0.625, 0.25, 0.625, 0.25, 0.625, 0.25, 0.625, 0.25, 0.625, 0.25, 0.625, 0.25, 0.625, 0.25, 0.625, 0.25, 0.625, 0.25, 0.625, 0.25, 0.625, 0.25, 0.625, 0.5, 0.625, 0.5, 0.625, 0.5, 0.625, 0.5, 0.625, 0.25, 0.625, 0.25, 0.625, 0.25, 0.625, 0.25, 0.625, 0.5, 0.625, 0.5, 0.625, 0.5, 0.625, 0.5, 0.625, 0.5, 0.625, 0.5, 0.625, 0.5, 0.625, 0.5, 0.625, 0.75, 0.625, 0.5, 0.625, 0.5, 0.625, 0.75, 0.625, 0.75, 0.625, 0.5, 0.625, 0.5, 0.625, 0.75, 0.625, 0.25, 0.625, 0.0, 0.625, 0.0, 0.625, 0.25, 0.625, 0.5, 0.875, 0.5, 0.875, 0.75, 0.625, 0.75, 0.625, 0.25, 0.625, 0.0, 0.625, 0.0, 0.625, 0.25, 0.625, 0.5, 0.625, 0.25, 0.625, 0.25, 0.625, 0.5, 0.375, 0.0, 0.625, 0.0, 0.625, 0.25, 0.375, 0.25, 0.375, 0.25, 0.625, 0.25, 0.625, 0.5, 0.375, 0.5, 0.375, 0.5, 0.625, 0.5, 0.625, 0.75, 0.375, 0.75, 0.125, 0.5, 0.375, 0.5, 0.375, 0.75, 0.125, 0.75, 0.625, 0.5, 0.625, 0.25, 0.625, 0.25, 0.625, 0.5, 0.625, 0.25, 0.625, 0.5, 0.625, 0.5, 0.625, 0.25, 0.625, 0.25, 0.625, 0.5, 0.625, 0.5, 0.625, 0.25, 0.625, 0.25, 0.625, 0.5, 0.625, 0.5, 0.625, 0.25, 0.625, 0.25, 0.625, 0.5, 0.625, 0.5, 0.625, 0.25, 0.625, 0.5, 0.625, 0.5, 0.625, 0.5, 0.625, 0.5, 0.625, 0.25, 0.625, 0.5, 0.625, 0.5, 0.625, 0.25, 0.625, 0.25, 0.625, 0.25, 0.625, 0.25, 0.625, 0.25, 0.625, 0.25, 0.625, 0.25, 0.625, 0.25, 0.625, 0.25, 0.625, 0.25, 0.625, 0.25, 0.625, 0.25, 0.625, 0.25, 0.625, 0.5, 0.625, 0.5, 0.625, 0.5, 0.625, 0.5, 0.625, 0.25, 0.625, 0.25, 0.625, 0.25, 0.625, 0.25, 0.625, 0.5, 0.625, 0.5, 0.625, 0.5, 0.625, 0.5, 0.625, 0.5, 0.625, 0.5, 0.625, 0.5, 0.625, 0.5, 0.625, 0.75, 0.625, 0.5, 0.625, 0.5, 0.625, 0.75, 0.625, 0.75, 0.625, 0.5, 0.625, 0.5, 0.625, 0.75, 0.625, 0.25, 0.625, 0.0, 0.625, 0.0, 0.625, 0.25, 0.625, 0.5, 0.875, 0.5, 0.875, 0.75, 0.625, 0.75, 0.625, 0.25, 0.625, 0.0, 0.625, 0.0, 0.625, 0.25, 0.625, 0.5, 0.625, 0.25, 0.625, 0.25, 0.625, 0.5, 0.375, 0.0, 0.625, 0.0, 0.625, 0.25, 0.375, 0.25, 0.375, 0.25, 0.625, 0.25, 0.625, 0.5, 0.375, 0.5, 0.375, 0.5, 0.625, 0.5, 0.625, 0.75, 0.375, 0.75, 0.125, 0.5, 0.375, 0.5, 0.375, 0.75, 0.125, 0.75, 0.625, 0.5, 0.625, 0.25, 0.625, 0.25, 0.625, 0.5, 0.625, 0.25, 0.625, 0.5, 0.625, 0.5, 0.625, 0.25, 0.625, 0.25, 0.625, 0.5, 0.625, 0.5, 0.625, 0.25, 0.625, 0.25, 0.625, 0.5, 0.625, 0.5, 0.625, 0.25, 0.625, 0.25, 0.625, 0.5, 0.625, 0.5, 0.625, 0.25, 0.625, 0.5, 0.625, 0.5, 0.625, 0.5, 0.625, 0.5, 0.625, 0.25, 0.625, 0.5, 0.625, 0.5, 0.625, 0.25, 0.625, 0.25, 0.625, 0.25, 0.625, 0.25, 0.625, 0.25, 0.625, 0.25, 0.625, 0.25, 0.625, 0.25, 0.625, 0.25, 0.625, 0.25, 0.625, 0.25, 0.625, 0.25, 0.625, 0.25, 0.625, 0.5, 0.625, 0.5, 0.625, 0.5, 0.625, 0.5, 0.625, 0.25, 0.625, 0.25, 0.625, 0.25, 0.625, 0.25, 0.625, 0.5, 0.625, 0.5, 0.625, 0.5, 0.625, 0.5, 0.625, 0.5, 0.625, 0.5, 0.625, 0.5, 0.625, 0.5, 0.625, 0.75, 0.625, 0.5, 0.625, 0.5, 0.625, 0.75, 0.625, 0.75, 0.625, 0.5, 0.625, 0.5, 0.625, 0.75, 0.625, 0.25, 0.625, 0.0, 0.625, 0.0, 0.625, 0.25, 0.625, 0.5, 0.875, 0.5, 0.875, 0.75, 0.625, 0.75, 0.625, 0.25, 0.625, 0.0, 0.625, 0.0, 0.625, 0.25, 0.625, 0.5, 0.625, 0.25, 0.625, 0.25, 0.625, 0.5, 0.375, 0.0, 0.625, 0.0, 0.625, 0.25, 0.375, 0.25, 0.375, 0.25, 0.625, 0.25, 0.625, 0.5, 0.375, 0.5, 0.375, 0.5, 0.625, 0.5, 0.625, 0.75, 0.375, 0.75, 0.125, 0.5, 0.375, 0.5, 0.375, 0.75, 0.125, 0.75, 0.625, 0.5, 0.625, 0.25, 0.625, 0.25, 0.625, 0.5, 0.625, 0.25, 0.625, 0.5, 0.625, 0.5, 0.625, 0.25, 0.625, 0.25, 0.625, 0.5, 0.625, 0.5, 0.625, 0.25, 0.625, 0.25, 0.625, 0.5, 0.625, 0.5, 0.625, 0.25, 0.625, 0.25, 0.625, 0.5, 0.625, 0.5, 0.625, 0.25, 0.625, 0.5, 0.625, 0.5, 0.625, 0.5, 0.625, 0.5, 0.625, 0.25, 0.625, 0.5, 0.625, 0.5, 0.625, 0.25, 0.625, 0.25, 0.625, 0.25, 0.625, 0.25, 0.625, 0.25, 0.625, 0.25, 0.625, 0.25, 0.625, 0.25, 0.625, 0.25, 0.625, 0.25, 0.625, 0.25, 0.625, 0.25, 0.625, 0.25, 0.625, 0.5, 0.625, 0.5, 0.625, 0.5, 0.625, 0.5, 0.625, 0.25, 0.625, 0.25, 0.625, 0.25, 0.625, 0.25, 0.625, 0.5, 0.625, 0.5, 0.625, 0.5, 0.625, 0.5, 0.625, 0.5, 0.625, 0.5, 0.625, 0.5, 0.625, 0.5, 0.625, 0.75, 0.625, 0.5, 0.625, 0.5, 0.625, 0.75, 0.625, 0.75, 0.625, 0.5, 0.625, 0.5, 0.625, 0.75, 0.625, 0.25, 0.625, 0.0, 0.625, 0.0, 0.625, 0.25, 0.625, 0.5, 0.875, 0.5, 0.875, 0.75, 0.625, 0.75, 0.625, 0.25, 0.625, 0.0, 0.625, 0.0, 0.625, 0.25, 0.625, 0.5, 0.625, 0.25, 0.625, 0.25, 0.625, 0.5, 0.375, 0.0, 0.625, 0.0, 0.625, 0.25, 0.375, 0.25, 0.375, 0.25, 0.625, 0.25, 0.625, 0.5, 0.375, 0.5, 0.375, 0.5, 0.625, 0.5, 0.625, 0.75, 0.375, 0.75, 0.125, 0.5, 0.375, 0.5, 0.375, 0.75, 0.125, 0.75, 0.625, 0.5, 0.625, 0.25, 0.625, 0.25, 0.625, 0.5, 0.625, 0.25, 0.625, 0.5, 0.625, 0.5, 0.625, 0.25, 0.625, 0.25, 0.625, 0.5, 0.625, 0.5, 0.625, 0.25, 0.625, 0.25, 0.625, 0.5, 0.625, 0.5, 0.625, 0.25, 0.625, 0.25, 0.625, 0.5, 0.625, 0.5, 0.625, 0.25, 0.625, 0.5, 0.625, 0.5, 0.625, 0.5, 0.625, 0.5, 0.625, 0.25, 0.625, 0.5, 0.625, 0.5, 0.625, 0.25, 0.625, 0.25, 0.625, 0.25, 0.625, 0.25, 0.625, 0.25, 0.625, 0.25, 0.625, 0.25, 0.625, 0.25, 0.625, 0.25, 0.625, 0.25, 0.625, 0.25, 0.625, 0.25, 0.625, 0.25, 0.625, 0.5, 0.625, 0.5, 0.625, 0.5, 0.625, 0.5, 0.625, 0.25, 0.625, 0.25, 0.625, 0.25, 0.625, 0.25, 0.625, 0.5, 0.625, 0.5, 0.625, 0.5, 0.625, 0.5, 0.625, 0.5, 0.625, 0.5, 0.625, 0.5, 0.625, 0.5, 0.625, 0.75, 0.625, 0.5, 0.625, 0.5, 0.625, 0.75, 0.625, 0.75, 0.625, 0.5, 0.625, 0.5, 0.625, 0.75, 0.625, 0.25, 0.625, 0.0, 0.625, 0.0, 0.625, 0.25, 0.625, 0.5, 0.875, 0.5, 0.875, 0.75, 0.625, 0.75, 0.625, 0.25, 0.625, 0.0, 0.625, 0.0, 0.625, 0.25, 0.625, 0.5, 0.625, 0.25, 0.625, 0.25, 0.625, 0.5, 0.375, 0.0, 0.625, 0.0, 0.625, 0.25, 0.375, 0.25, 0.375, 0.25, 0.625, 0.25, 0.625, 0.5, 0.375, 0.5, 0.375, 0.5, 0.625, 0.5, 0.625, 0.75, 0.375, 0.75, 0.125, 0.5, 0.375, 0.5, 0.375, 0.75, 0.125, 0.75, 0.625, 0.5, 0.625, 0.25, 0.625, 0.25, 0.625, 0.5, 0.625, 0.25, 0.625, 0.5, 0.625, 0.5, 0.625, 0.25, 0.625, 0.25, 0.625, 0.5, 0.625, 0.5, 0.625, 0.25, 0.625, 0.25, 0.625, 0.5, 0.625, 0.5, 0.625, 0.25, 0.625, 0.25, 0.625, 0.5, 0.625, 0.5, 0.625, 0.25, 0.625, 0.5, 0.625, 0.5, 0.625, 0.5, 0.625, 0.5, 0.625, 0.25, 0.625, 0.5, 0.625, 0.5, 0.625, 0.25, 0.625, 0.25, 0.625, 0.25, 0.625, 0.25, 0.625, 0.25, 0.625, 0.25, 0.625, 0.25, 0.625, 0.25, 0.625, 0.25, 0.625, 0.25, 0.625, 0.25, 0.625, 0.25, 0.625, 0.25, 0.625, 0.5, 0.625, 0.5, 0.625, 0.5, 0.625, 0.5, 0.625, 0.25, 0.625, 0.25, 0.625, 0.25, 0.625, 0.25, 0.625, 0.5, 0.625, 0.5, 0.625, 0.5, 0.625, 0.5, 0.625, 0.5, 0.625, 0.5, 0.625, 0.5, 0.625, 0.5, 0.625, 0.75, 0.625, 0.5, 0.625, 0.5, 0.625, 0.75, 0.625, 0.75, 0.625, 0.5, 0.625, 0.5, 0.625, 0.75, 0.625, 0.25, 0.625, 0.0, 0.625, 0.0, 0.625, 0.25, 0.625, 0.5, 0.875, 0.5, 0.875, 0.75, 0.625, 0.75, 0.625, 0.25, 0.625, 0.0, 0.625, 0.0, 0.625, 0.25, 0.625, 0.5, 0.625, 0.25, 0.625, 0.25, 0.625, 0.5, 0.375, 0.0, 0.625, 0.0, 0.625, 0.25, 0.375, 0.25, 0.375, 0.25, 0.625, 0.25, 0.625, 0.5, 0.375, 0.5, 0.375, 0.5, 0.625, 0.5, 0.625, 0.75, 0.375, 0.75, 0.125, 0.5, 0.375, 0.5, 0.375, 0.75, 0.125, 0.75, 0.625, 0.5, 0.625, 0.25, 0.625, 0.25, 0.625, 0.5, 0.625, 0.25, 0.625, 0.5, 0.625, 0.5, 0.625, 0.25, 0.625, 0.25, 0.625, 0.5, 0.625, 0.5, 0.625, 0.25, 0.625, 0.25, 0.625, 0.5, 0.625, 0.5, 0.625, 0.25, 0.625, 0.25, 0.625, 0.5, 0.625, 0.5, 0.625, 0.25, 0.625, 0.5, 0.625, 0.5, 0.625, 0.5, 0.625, 0.5, 0.625, 0.25, 0.625, 0.5, 0.625, 0.5, 0.625, 0.25, 0.625, 0.25, 0.625, 0.25, 0.625, 0.25, 0.625, 0.25, 0.625, 0.25, 0.625, 0.25, 0.625, 0.25, 0.625, 0.25, 0.625, 0.25, 0.625, 0.25, 0.625, 0.25, 0.625, 0.25, 0.625, 0.5, 0.625, 0.5, 0.625, 0.5, 0.625, 0.5, 0.625, 0.25, 0.625, 0.25, 0.625, 0.25, 0.625, 0.25, 0.625, 0.5, 0.625, 0.5, 0.625, 0.5, 0.625, 0.5, 0.625, 0.5, 0.625, 0.5, 0.625, 0.5, 0.625, 0.5, 0.625, 0.75, 0.625, 0.5, 0.625, 0.5, 0.625, 0.75, 0.625, 0.75, 0.625, 0.5, 0.625, 0.5, 0.625, 0.75, 0.625, 0.25, 0.625, 0.0, 0.625, 0.0, 0.625, 0.25, 0.625, 0.5, 0.875, 0.5, 0.875, 0.75, 0.625, 0.75, 0.625, 0.25, 0.625, 0.0, 0.625, 0.0, 0.625, 0.25, 0.625, 0.5, 0.625, 0.25, 0.625, 0.25, 0.625, 0.5, 0.375, 0.0, 0.625, 0.0, 0.625, 0.25, 0.375, 0.25, 0.375, 0.25, 0.625, 0.25, 0.625, 0.5, 0.375, 0.5, 0.375, 0.5, 0.625, 0.5, 0.625, 0.75, 0.375, 0.75, 0.125, 0.5, 0.375, 0.5, 0.375, 0.75, 0.125, 0.75, 0.625, 0.5, 0.625, 0.25, 0.625, 0.25, 0.625, 0.5, 0.625, 0.25, 0.625, 0.5, 0.625, 0.5, 0.625, 0.25, 0.625, 0.25, 0.625, 0.5, 0.625, 0.5, 0.625, 0.25, 0.625, 0.25, 0.625, 0.5, 0.625, 0.5, 0.625, 0.25, 0.625, 0.25, 0.625, 0.5, 0.625, 0.5, 0.625, 0.25, 0.625, 0.5, 0.625, 0.5, 0.625, 0.5, 0.625, 0.5, 0.625, 0.25, 0.625, 0.5, 0.625, 0.5, 0.625, 0.25, 0.625, 0.25, 0.625, 0.25, 0.625, 0.25, 0.625, 0.25, 0.625, 0.25, 0.625, 0.25, 0.625, 0.25, 0.625, 0.25, 0.625, 0.25, 0.625, 0.25, 0.625, 0.25, 0.625, 0.25, 0.625, 0.5, 0.625, 0.5, 0.625, 0.5, 0.625, 0.5, 0.625, 0.25, 0.625, 0.25, 0.625, 0.25, 0.625, 0.25, 0.625, 0.5, 0.625, 0.5, 0.625, 0.5, 0.625, 0.5, 0.625, 0.5, 0.625, 0.5, 0.625, 0.5, 0.625, 0.5, 0.625, 0.75, 0.625, 0.5, 0.625, 0.5, 0.625, 0.75, 0.625, 0.75, 0.625, 0.5, 0.625, 0.5, 0.625, 0.75, 0.625, 0.25, 0.625, 0.0, 0.625, 0.0, 0.625, 0.25, 0.625, 0.5, 0.875, 0.5, 0.875, 0.75, 0.625, 0.75, 0.625, 0.25, 0.625, 0.0, 0.625, 0.0, 0.625, 0.25, 0.625, 0.5, 0.625, 0.25, 0.625, 0.25, 0.625, 0.5, 0.375, 0.0, 0.625, 0.0, 0.625, 0.25, 0.375, 0.25, 0.375, 0.25, 0.625, 0.25, 0.625, 0.5, 0.375, 0.5, 0.375, 0.5, 0.625, 0.5, 0.625, 0.75, 0.375, 0.75, 0.125, 0.5, 0.375, 0.5, 0.375, 0.75, 0.125, 0.75, 0.625, 0.5, 0.625, 0.25, 0.625, 0.25, 0.625, 0.5, 0.625, 0.25, 0.625, 0.5, 0.625, 0.5, 0.625, 0.25, 0.625, 0.25, 0.625, 0.5, 0.625, 0.5, 0.625, 0.25, 0.625, 0.25, 0.625, 0.5, 0.625, 0.5, 0.625, 0.25, 0.625, 0.25, 0.625, 0.5, 0.625, 0.5, 0.625, 0.25, 0.625, 0.5, 0.625, 0.5, 0.625, 0.5, 0.625, 0.5, 0.625, 0.25, 0.625, 0.5, 0.625, 0.5, 0.625, 0.25, 0.625, 0.25, 0.625, 0.25, 0.625, 0.25, 0.625, 0.25, 0.625, 0.25, 0.625, 0.25, 0.625, 0.25, 0.625, 0.25, 0.625, 0.25, 0.625, 0.25, 0.625, 0.25, 0.625, 0.25, 0.625, 0.5, 0.625, 0.5, 0.625, 0.5, 0.625, 0.5, 0.625, 0.25, 0.625, 0.25, 0.625, 0.25, 0.625, 0.25, 0.625, 0.5, 0.625, 0.5, 0.625, 0.5, 0.625, 0.5, 0.625, 0.5, 0.625, 0.5, 0.625, 0.5, 0.625, 0.5, 0.625, 0.75, 0.625, 0.5, 0.625, 0.5, 0.625, 0.75, 0.625, 0.75, 0.625, 0.5, 0.625, 0.5, 0.625, 0.75, 0.625, 0.25, 0.625, 0.0, 0.625, 0.0, 0.625, 0.25, 0.625, 0.5, 0.875, 0.5, 0.875, 0.75, 0.625, 0.75, 0.625, 0.25, 0.625, 0.0, 0.625, 0.0, 0.625, 0.25, 0.625, 0.5, 0.625, 0.25, 0.625, 0.25, 0.625, 0.5, 0.375, 0.0, 0.625, 0.0, 0.625, 0.25, 0.375, 0.25, 0.375, 0.25, 0.625, 0.25, 0.625, 0.5, 0.375, 0.5, 0.375, 0.5, 0.625, 0.5, 0.625, 0.75, 0.375, 0.75, 0.125, 0.5, 0.375, 0.5, 0.375, 0.75, 0.125, 0.75, 0.625, 0.5, 0.625, 0.25, 0.625, 0.25, 0.625, 0.5, 0.625, 0.25, 0.625, 0.5, 0.625, 0.5, 0.625, 0.25, 0.625, 0.25, 0.625, 0.5, 0.625, 0.5, 0.625, 0.25, 0.625, 0.25, 0.625, 0.5, 0.625, 0.5, 0.625, 0.25, 0.625, 0.25, 0.625, 0.5, 0.625, 0.5, 0.625, 0.25, 0.625, 0.5, 0.625, 0.5, 0.625, 0.5, 0.625, 0.5, 0.625, 0.25, 0.625, 0.5, 0.625, 0.5, 0.625, 0.25, 0.625, 0.25, 0.625, 0.25, 0.625, 0.25, 0.625, 0.25, 0.625, 0.25, 0.625, 0.25, 0.625, 0.25, 0.625, 0.25, 0.625, 0.25, 0.625, 0.25, 0.625, 0.25, 0.625, 0.25, 0.625, 0.5, 0.625, 0.5, 0.625, 0.5, 0.625, 0.5, 0.625, 0.25, 0.625, 0.25, 0.625, 0.25, 0.625, 0.25, 0.625, 0.5, 0.625, 0.5, 0.625, 0.5, 0.625, 0.5, 0.625, 0.5, 0.625, 0.5, 0.625, 0.5, 0.625, 0.5, 0.625, 0.75, 0.625, 0.5, 0.625, 0.5, 0.625, 0.75, 0.625, 0.75, 0.625, 0.5, 0.625, 0.5, 0.625, 0.75, 0.625, 0.25, 0.625, 0.0, 0.625, 0.0, 0.625, 0.25, 0.625, 0.5, 0.875, 0.5, 0.875, 0.75, 0.625, 0.75, 0.625, 0.25, 0.625, 0.0, 0.625, 0.0, 0.625, 0.25, 0.625, 0.5, 0.625, 0.25, 0.625, 0.25, 0.625, 0.5, 0.375, 0.0, 0.625, 0.0, 0.625, 0.25, 0.375, 0.25, 0.375, 0.25, 0.625, 0.25, 0.625, 0.5, 0.375, 0.5, 0.375, 0.5, 0.625, 0.5, 0.625, 0.75, 0.375, 0.75, 0.125, 0.5, 0.375, 0.5, 0.375, 0.75, 0.125, 0.75, 0.625, 0.5, 0.625, 0.25, 0.625, 0.25, 0.625, 0.5, 0.625, 0.25, 0.625, 0.5, 0.625, 0.5, 0.625, 0.25, 0.625, 0.25, 0.625, 0.5, 0.625, 0.5, 0.625, 0.25, 0.625, 0.25, 0.625, 0.5, 0.625, 0.5, 0.625, 0.25, 0.625, 0.25, 0.625, 0.5, 0.625, 0.5, 0.625, 0.25, 0.625, 0.5, 0.625, 0.5, 0.625, 0.5, 0.625, 0.5, 0.625, 0.25, 0.625, 0.5, 0.625, 0.5, 0.625, 0.25, 0.625, 0.25, 0.625, 0.25, 0.625, 0.25, 0.625, 0.25, 0.625, 0.25, 0.625, 0.25, 0.625, 0.25, 0.625, 0.25, 0.625, 0.25, 0.625, 0.25, 0.625, 0.25, 0.625, 0.25, 0.625, 0.5, 0.625, 0.5, 0.625, 0.5, 0.625, 0.5, 0.625, 0.25, 0.625, 0.25, 0.625, 0.25, 0.625, 0.25, 0.625, 0.5, 0.625, 0.5, 0.625, 0.5, 0.625, 0.5, 0.625, 0.5, 0.625, 0.5, 0.625, 0.5, 0.625, 0.5, 0.625, 0.75, 0.625, 0.5, 0.625, 0.5, 0.625, 0.75, 0.625, 0.75, 0.625, 0.5, 0.625, 0.5, 0.625, 0.75, 0.625, 0.25, 0.625, 0.0, 0.625, 0.0, 0.625, 0.25, 0.625, 0.5, 0.875, 0.5, 0.875, 0.75, 0.625, 0.75, 0.625, 0.25, 0.625, 0.0, 0.625, 0.0, 0.625, 0.25, 0.625, 0.5, 0.625, 0.25, 0.625, 0.25, 0.625, 0.5, 0.375, 0.0, 0.625, 0.0, 0.625, 0.25, 0.375, 0.25, 0.375, 0.25, 0.625, 0.25, 0.625, 0.5, 0.375, 0.5, 0.375, 0.5, 0.625, 0.5, 0.625, 0.75, 0.375, 0.75, 0.125, 0.5, 0.375, 0.5, 0.375, 0.75, 0.125, 0.75, 0.625, 0.5, 0.625, 0.25, 0.625, 0.25, 0.625, 0.5, 0.625, 0.25, 0.625, 0.5, 0.625, 0.5, 0.625, 0.25, 0.625, 0.25, 0.625, 0.5, 0.625, 0.5, 0.625, 0.25, 0.625, 0.25, 0.625, 0.5, 0.625, 0.5, 0.625, 0.25, 0.625, 0.25, 0.625, 0.5, 0.625, 0.5, 0.625, 0.25, 0.625, 0.5, 0.625, 0.5, 0.625, 0.5, 0.625, 0.5, 0.625, 0.25, 0.625, 0.5, 0.625, 0.5, 0.625, 0.25, 0.625, 0.25, 0.625, 0.25, 0.625, 0.25, 0.625, 0.25, 0.625, 0.25, 0.625, 0.25, 0.625, 0.25, 0.625, 0.25, 0.625, 0.25, 0.625, 0.25, 0.625, 0.25, 0.625, 0.25, 0.625, 0.5, 0.625, 0.5, 0.625, 0.5, 0.625, 0.5, 0.625, 0.25, 0.625, 0.25, 0.625, 0.25, 0.625, 0.25, 0.625, 0.5, 0.625, 0.5, 0.625, 0.5, 0.625, 0.5, 0.625, 0.5, 0.625, 0.5, 0.625, 0.5, 0.625, 0.5, 0.625, 0.75, 0.625, 0.5, 0.625, 0.5, 0.625, 0.75, 0.625, 0.75, 0.625, 0.5, 0.625, 0.5, 0.625, 0.75, 0.625, 0.25, 0.625, 0.0, 0.625, 0.0, 0.625, 0.25, 0.625, 0.5, 0.875, 0.5, 0.875, 0.75, 0.625, 0.75, 0.625, 0.25, 0.625, 0.0, 0.625, 0.0, 0.625, 0.25, 0.625, 0.5, 0.625, 0.25, 0.625, 0.25, 0.625, 0.5])
me_cube_002.use_remesh_preserve_volume = False
me_cube_002.use_remesh_preserve_attributes = False
me_cube_002.use_mirror_vertex_groups = False
me_cube_002.update()
me_cube_014 = bpy.data.meshes.new('Cube.014')
me_cube_014.from_pydata([(-1.525, -0.04708, -1.0), (-1.525, -0.04708, 1.0), (-1.525, 0.003351, -1.0), (-1.525, 0.003351, 1.0), (1.525, -0.04708, -1.0), (1.525, -0.04708, 1.0), (1.525, 0.003351, -1.0), (1.525, 0.003351, 1.0), (-0.1171, 0.003351, -1.0), (-0.1171, 0.003351, 1.0), (-0.1171, -0.04708, -1.0), (-0.1171, -0.04708, 1.0), (0.1128, 0.003351, 1.0), (0.1128, -0.04708, -1.0), (0.1128, 0.003351, -1.0), (0.1128, -0.04708, 1.0)], [], [(0, 1, 3, 2), (14, 12, 7, 6), (6, 7, 5, 4), (10, 11, 1, 0), (14, 6, 4, 13), (9, 3, 1, 11), (12, 9, 11, 15), (2, 8, 10, 0), (13, 15, 11, 10), (2, 3, 9, 8), (4, 5, 15, 13), (7, 12, 15, 5), (8, 14, 13, 10), (8, 9, 12, 14)])
_uv = me_cube_014.uv_layers.new(name='UVMap')
_uv.uv.foreach_set('vector', [0.375, 0.0, 0.625, 0.0, 0.625, 0.25, 0.375, 0.25, 0.375, 0.3843, 0.625, 0.3843, 0.625, 0.5, 0.375, 0.5, 0.375, 0.5, 0.625, 0.5, 0.625, 0.75, 0.375, 0.75, 0.375, 0.8846, 0.625, 0.8846, 0.625, 1.0, 0.375, 1.0, 0.2593, 0.5, 0.375, 0.5, 0.375, 0.75, 0.2593, 0.75, 0.7596, 0.5, 0.875, 0.5, 0.875, 0.75, 0.7596, 0.75, 0.7407, 0.5, 0.7596, 0.5, 0.7596, 0.75, 0.7407, 0.75, 0.125, 0.5, 0.2404, 0.5, 0.2404, 0.75, 0.125, 0.75, 0.375, 0.8657, 0.625, 0.8657, 0.625, 0.8846, 0.375, 0.8846, 0.375, 0.25, 0.625, 0.25, 0.625, 0.3654, 0.375, 0.3654, 0.375, 0.75, 0.625, 0.75, 0.625, 0.8657, 0.375, 0.8657, 0.625, 0.5, 0.7407, 0.5, 0.7407, 0.75, 0.625, 0.75, 0.2404, 0.5, 0.2593, 0.5, 0.2593, 0.75, 0.2404, 0.75, 0.375, 0.3654, 0.625, 0.3654, 0.625, 0.3843, 0.375, 0.3843])
me_cube_014.use_remesh_preserve_volume = False
me_cube_014.use_remesh_preserve_attributes = False
me_cube_014.use_mirror_vertex_groups = False
me_cube_014.update()
me_cube_015 = bpy.data.meshes.new('Cube.015')
me_cube_015.from_pydata([(0.1791, 0.4983, 0.9282), (0.1791, 0.4983, -0.851), (0.1791, -0.9616, 0.9282), (0.1791, -0.9616, -0.851), (-0.1791, 0.4983, 0.9282), (-0.1791, 0.4983, -0.851), (-0.1791, -0.9616, 0.9282), (-0.1791, -0.9616, -0.851), (0.1654, 0.5054, 0.9282), (-0.1654, 0.5054, 0.9282), (0.1295, 0.5143, 0.9282), (-0.1295, 0.5143, 0.9282), (0.07136, 0.5225, 0.9282), (-0.07136, 0.5225, 0.9282), (0.0112, 0.528, 0.9282), (-0.0112, 0.528, 0.9282), (0.1791, 0.4983, -0.8506), (-0.1791, 0.4983, -0.8506), (0.1654, 0.5054, -0.8506), (-0.1654, 0.5054, -0.8506), (0.1295, 0.5143, -0.8506), (-0.1295, 0.5143, -0.8506), (0.07136, 0.5225, -0.8506), (-0.07136, 0.5225, -0.8506), (0.0112, 0.528, -0.8506), (-0.0112, 0.528, -0.8506), (0.165, -0.9616, 0.9282), (0.165, 0.4922, 0.9282), (-0.165, -0.9616, 0.9282), (-0.165, 0.4922, 0.9282), (0.1647, -0.9616, -0.851), (0.1647, -0.9616, 0.9282), (-0.1647, -0.9616, 0.9282), (-0.1647, -0.9616, -0.851), (0.1648, 0.4937, -0.851), (0.1648, -0.9616, -0.851), (-0.1648, -0.9616, -0.851), (-0.1648, 0.4937, -0.851), (-0.1649, 0.4865, 0.8686), (-0.1649, -0.9129, 0.8686), (-0.1648, -0.9129, -0.7914), (-0.1648, 0.4878, -0.7914), (0.1648, 0.4878, -0.7914), (0.1648, -0.9129, -0.7914), (0.1649, -0.9129, 0.8686), (0.1649, 0.4865, 0.8686)], [], [(0, 2, 3, 1), (17, 19, 21, 23, 25, 24, 22, 20, 18, 16, 1, 5), (6, 4, 5, 7), (4, 5, 1, 0), (0, 27, 26, 2), (3, 35, 34, 1), (0, 8, 9, 4), (8, 10, 11, 9), (10, 12, 13, 11), (12, 14, 15, 13), (15, 25, 23, 13), (0, 16, 18, 8), (13, 23, 21, 11), (11, 21, 19, 9), (9, 19, 17, 4), (14, 24, 25, 15), (12, 22, 24, 14), (10, 20, 22, 12), (8, 18, 20, 10), (6, 28, 29, 4), (4, 29, 27, 0), (2, 31, 30, 3), (7, 33, 32, 6), (1, 34, 37, 5), (5, 37, 36, 7), (29, 38, 41, 37), (37, 41, 40, 36), (28, 39, 38, 29), (36, 40, 39, 28), (27, 45, 44, 26), (26, 44, 43, 35), (35, 43, 42, 34), (34, 42, 45, 27), (38, 39, 44, 45), (40, 41, 42, 43), (39, 40, 43, 44)])
_uv = me_cube_015.uv_layers.new(name='UVMap')
_uv.uv.foreach_set('vector', [0.375, 0.0, 0.375, 0.25, 0.625, 0.25, 0.625, 0.0, 0.0, 0.0, 0.0, 0.0, 0.0, 0.0, 0.0, 0.0, 0.0, 0.0, 0.0, 0.0, 0.0, 0.0, 0.0, 0.0, 0.0, 0.0, 0.0, 0.0, 0.0, 0.0, 0.0, 0.0, 0.375, 0.5, 0.375, 0.75, 0.625, 0.75, 0.625, 0.5, 0.375, 0.75, 0.625, 0.75, 0.625, 1.0, 0.375, 1.0, 0.375, 0.0, 0.375, 0.0, 0.375, 0.25, 0.375, 0.25, 0.625, 0.25, 0.625, 0.25, 0.625, 0.0, 0.625, 0.0, 0.375, 1.0, 0.375, 1.0, 0.375, 0.75, 0.375, 0.75, 0.375, 1.0, 0.375, 1.0, 0.375, 0.75, 0.375, 0.75, 0.375, 1.0, 0.375, 1.0, 0.375, 0.75, 0.375, 0.75, 0.375, 1.0, 0.375, 1.0, 0.375, 0.75, 0.375, 0.75, 0.375, 0.75, 0.375, 0.75, 0.375, 0.75, 0.375, 0.75, 0.375, 1.0, 0.375, 1.0, 0.375, 1.0, 0.375, 1.0, 0.375, 0.75, 0.375, 0.75, 0.375, 0.75, 0.375, 0.75, 0.375, 0.75, 0.375, 0.75, 0.375, 0.75, 0.375, 0.75, 0.375, 0.75, 0.375, 0.75, 0.375, 0.75, 0.375, 0.75, 0.375, 1.0, 0.375, 1.0, 0.375, 0.75, 0.375, 0.75, 0.375, 1.0, 0.375, 1.0, 0.375, 1.0, 0.375, 1.0, 0.375, 1.0, 0.375, 1.0, 0.375, 1.0, 0.375, 1.0, 0.375, 1.0, 0.375, 1.0, 0.375, 1.0, 0.375, 1.0, 0.375, 0.5, 0.375, 0.5, 0.375, 0.75, 0.375, 0.75, 0.375, 0.75, 0.375, 0.75, 0.375, 1.0, 0.375, 1.0, 0.375, 0.25, 0.375, 0.25, 0.625, 0.25, 0.625, 0.25, 0.625, 0.5, 0.625, 0.5, 0.375, 0.5, 0.375, 0.5, 0.625, 1.0, 0.625, 1.0, 0.625, 0.75, 0.625, 0.75, 0.625, 0.75, 0.625, 0.75, 0.625, 0.5, 0.625, 0.5, 0.0, 0.0, 0.0, 0.0, 0.0, 0.0, 0.0, 0.0, 0.625, 0.75, 0.625, 0.75, 0.625, 0.5, 0.625, 0.5, 0.375, 0.5, 0.375, 0.5, 0.375, 0.75, 0.375, 0.75, 0.0, 0.0, 0.0, 0.0, 0.0, 0.0, 0.0, 0.0, 0.375, 0.0, 0.375, 0.0, 0.375, 0.25, 0.375, 0.25, 0.0, 0.0, 0.0, 0.0, 0.0, 0.0, 0.0, 0.0, 0.625, 0.25, 0.625, 0.25, 0.625, 0.0, 0.625, 0.0, 0.0, 0.0, 0.0, 0.0, 0.0, 0.0, 0.0, 0.0, 0.375, 0.75, 0.375, 0.5, 0.375, 0.25, 0.375, 0.0, 0.625, 0.5, 0.0, 0.0, 0.625, 0.0, 0.625, 0.25, 0.375, 0.5, 0.625, 0.5, 0.0, 0.0, 0.375, 0.25])
me_cube_015.use_remesh_preserve_volume = False
me_cube_015.use_remesh_preserve_attributes = False
me_cube_015.use_mirror_vertex_groups = False
me_cube_015.update()

# ---- objects
ob_bookshelf = bpy.data.objects.new('Bookshelf', me_cube)
ob_drawers = bpy.data.objects.new('Drawers', me_cube_001)
ob_empty = bpy.data.objects.new('Empty', None)
ob_books_01 = bpy.data.objects.new('Books_01', me_cube_002)
ob_empty_001 = bpy.data.objects.new('Empty.001', None)
ob_cube = bpy.data.objects.new('Cube', me_cube_014)
ob_cube_001 = bpy.data.objects.new('Cube.001', me_cube_015)

# ---- transforms, parenting, visibility, modifiers, constraints
ob_bookshelf.location = (0.0, 0.0, 0.0)
ob_bookshelf.lock_rotations_4d = False
ob_bookshelf.empty_display_type = 'ARROWS'
ob_bookshelf.lineart.crease_threshold = 0.0
ob_drawers.location = (0.0, 0.0, 0.0)
ob_drawers.lock_rotations_4d = False
ob_drawers.empty_display_type = 'ARROWS'
ob_drawers.lineart.crease_threshold = 0.0
ob_empty.location = (8.016, 0.0, 0.0)
ob_empty.rotation_euler = (1.571, -0.0, -0.0)
ob_empty.scale = (0.4269, 0.4269, 0.4269)
ob_empty.empty_display_type = 'IMAGE'
ob_empty.empty_display_size = 5.0
ob_empty.lineart.crease_threshold = 0.0
ob_books_01.location = (-1.193, -2.048, 1.39)
ob_books_01.rotation_euler = (0.0, -0.0, 3.142)
ob_books_01.scale = (0.07246, 0.07246, 0.07246)
ob_books_01.lineart.crease_threshold = 0.0
ob_empty_001.location = (15.1, 0.0, 0.0)
ob_empty_001.rotation_euler = (1.571, -0.0, -0.0)
ob_empty_001.scale = (0.8508, 0.8508, 0.8508)
ob_empty_001.empty_display_type = 'IMAGE'
ob_empty_001.empty_display_size = 5.0
ob_empty_001.lineart.crease_threshold = 0.0
ob_cube.location = (15.11, 0.0, 0.1107)
ob_cube.scale = (1.241, 1.241, 1.241)
ob_cube.lineart.crease_threshold = 0.0
ob_cube_001.location = (1.019, -2.221, 0.08804)
ob_cube_001.rotation_euler = (-3.142, -1.571, 0.0)
ob_cube_001.scale = (0.4562, 0.4562, 0.4562)
ob_cube_001.lineart.crease_threshold = 0.0

# ---- collection membership
col_collection.objects.link(ob_bookshelf)
col_collection.objects.link(ob_drawers)
col_collection.objects.link(ob_empty)
col_collection.objects.link(ob_books_01)
col_collection.objects.link(ob_empty_001)
col_collection.objects.link(ob_cube)
col_collection.objects.link(ob_cube_001)

# ---- scene / render settings (as saved in the file)
scene.frame_start = 1; scene.frame_end = 250; scene.frame_set(1)
scene.render.engine = 'BLENDER_EEVEE_NEXT'
scene.cycles.use_denoising = False
scene.cycles.samples = 128
scene.cycles.sampling_pattern = 'TABULATED_SOBOL'
scene.cycles.use_adaptive_sampling = False
scene.cycles.use_light_tree = False
scene.view_settings.view_transform = 'Filmic'
bpy.context.view_layer.update()

# ---- added for rendering (the .blend has no active camera and no usable light): camera, sun
cam_auto = bpy.data.cameras.new('AutoCamera')
cam_auto.lens = 50.0
cam_auto.sensor_width = 36.0
cam_auto.clip_end = 1000.0
ob_auto_camera = bpy.data.objects.new('AutoCamera', cam_auto)
scene.collection.objects.link(ob_auto_camera)
ob_auto_camera.location = (26.3458, -24.1405, 15.2418)
ob_auto_camera.rotation_euler = (1.09748, -7.21219e-08, 0.694738)
scene.camera = ob_auto_camera
light_auto_sun = bpy.data.lights.new('AutoSun', 'SUN')
light_auto_sun.energy = 3.0
light_auto_sun.angle = 0.0523599
ob_auto_sun = bpy.data.objects.new('AutoSun', light_auto_sun)
scene.collection.objects.link(ob_auto_sun)
ob_auto_sun.rotation_euler = (0.872665, 0.174533, 0.523599)
bpy.context.view_layer.update()
